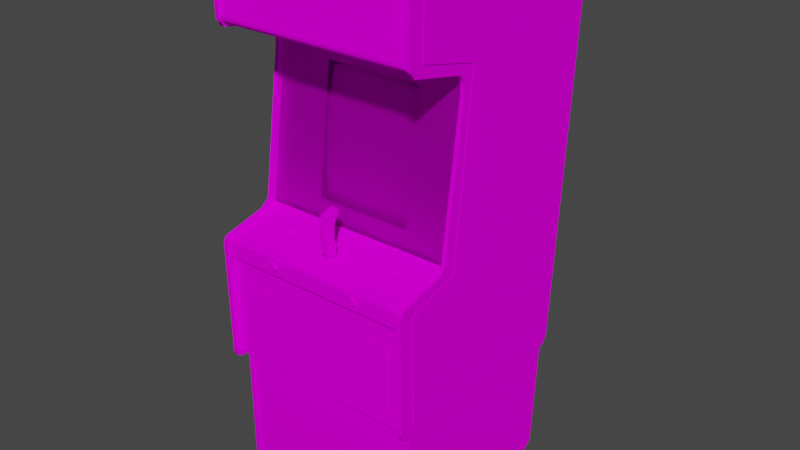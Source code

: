 # Source: zaxxon.blend  (saved by Blender 2.93.20; exported with 4.5.12 LTS)
import bpy
from mathutils import Matrix  # noqa: F401  (used for matrix-valued properties, if any)

bpy.ops.wm.read_factory_settings(use_empty=True)
scene = bpy.context.scene
scene.name = 'Scene'

# ---- images (referenced by path relative to the original .blend; pixels are not part of the script)
import os
ASSET_DIR = os.environ.get("B2B_ASSET_DIR", "")  # directory of the original .blend (textures are referenced by path, not embedded)
HERE = os.path.dirname(os.path.abspath(__file__))  # packed textures are extracted next to this script under _unpacked/

def load_image(name, relpath, width, height, colorspace="sRGB"):
    """Load a texture the original file referenced (path relative to the .blend, or extracted next to this script)."""
    p = next((c for c in (os.path.join(HERE, relpath), os.path.join(ASSET_DIR, relpath)) if relpath and os.path.exists(c)), "")
    if p:
        img = bpy.data.images.load(p, check_existing=True)
        img.name = name
    else:  # same state as the original file: an image datablock whose file is absent (Cycles renders it pink)
        img = bpy.data.images.new(name, width, height)
        img.source = "FILE"
        img.filepath = "//" + (relpath or name)
    img.colorspace_settings.name = colorspace
    return img
img_zaxxonmarqueemap_tiff = load_image('zaxxonmarqueemap.TIFF', 'zaxxonmarqueemap.TIFF', 1024, 1024, 'sRGB')
img_zaxxonmonitormap_tiff = load_image('zaxxonmonitormap.TIFF', 'zaxxonmonitormap.TIFF', 1024, 1024, 'sRGB')
img_zaxxonbezelglassmap_tiff = load_image('zaxxonbezelglassmap.TIFF', 'zaxxonbezelglassmap.TIFF', 1024, 1024, 'sRGB')
img_zaxxonallmap_tiff = load_image('zaxxonallmap.TIFF', 'zaxxonallmap.TIFF', 1024, 1024, 'sRGB')

# ---- materials (node trees are filled in below, after node groups)
mat_zaxxonmarquee = bpy.data.materials.new('zaxxonmarquee')
mat_zaxxonmarquee.use_transparent_shadow = False
mat_zaxxonmarquee.roughness = 0.8807
mat_zaxxonmarquee.specular_intensity = 0.0
mat_zaxxonmonitor = bpy.data.materials.new('zaxxonmonitor')
mat_zaxxonmonitor.use_transparent_shadow = False
mat_zaxxonmonitor.roughness = 0.8807
mat_zaxxonmonitor.specular_intensity = 0.0
mat_zaxxonbezelglass = bpy.data.materials.new('zaxxonbezelglass')
mat_zaxxonbezelglass.use_transparent_shadow = False
mat_zaxxonbezelglass.roughness = 0.8807
mat_zaxxonbezelglass.specular_intensity = 0.0
mat_zaxxonall = bpy.data.materials.new('zaxxonall')
mat_zaxxonall.use_transparent_shadow = False
mat_zaxxonall.roughness = 0.8807
mat_zaxxonall.specular_intensity = 0.0

# ---- node groups
ng_auto_smooth = bpy.data.node_groups.new('Auto Smooth', 'GeometryNodeTree')
_s = ng_auto_smooth.interface.new_socket(name='Geometry', in_out='OUTPUT', socket_type='NodeSocketGeometry')
_s = ng_auto_smooth.interface.new_socket(name='Geometry', in_out='INPUT', socket_type='NodeSocketGeometry')
_s = ng_auto_smooth.interface.new_socket(name='Angle', in_out='INPUT', socket_type='NodeSocketFloat')
_s.subtype = 'ANGLE'
_s.min_value = 0.0
_s.max_value = 3.142
ng_auto_smooth.is_modifier = True
_N = ng_auto_smooth.nodes; _L = ng_auto_smooth.links
n0 = _N.new('NodeGroupOutput'); n0.name = 'Group Output'; n0.location = (480, -100)
n1 = _N.new('NodeGroupInput'); n1.name = 'Group Input'; n1.location = (-420, -300)
n2 = _N.new('NodeGroupInput'); n2.name = 'Group Input.001'; n2.location = (-60, -100)
n3 = _N.new('GeometryNodeSetShadeSmooth'); n3.name = 'Set Shade Smooth'; n3.location = (120, -100)
n3.domain = 'EDGE'
n4 = _N.new('GeometryNodeSetShadeSmooth'); n4.name = 'Set Shade Smooth.001'; n4.location = (300, -100)
n5 = _N.new('GeometryNodeInputMeshEdgeAngle'); n5.name = 'Edge Angle'; n5.location = (-420, -220)
n6 = _N.new('GeometryNodeInputEdgeSmooth'); n6.name = 'Is Edge Smooth'; n6.location = (-60, -160)
n7 = _N.new('GeometryNodeInputShadeSmooth'); n7.name = 'Is Face Smooth'; n7.location = (-240, -340)
n8 = _N.new('FunctionNodeBooleanMath'); n8.name = 'Boolean Math'; n8.location = (-60, -220)
n9 = _N.new('FunctionNodeCompare'); n9.name = 'Compare'; n9.location = (-240, -180)
n9.operation = 'LESS_EQUAL'
_L.new(n5.outputs[0], n9.inputs[0])
_L.new(n4.outputs[0], n0.inputs[0])
_L.new(n1.outputs[1], n9.inputs[1])
_L.new(n9.outputs[0], n8.inputs[0])
_L.new(n7.outputs[0], n8.inputs[1])
_L.new(n2.outputs[0], n3.inputs[0])
_L.new(n6.outputs[0], n3.inputs[1])
_L.new(n3.outputs[0], n4.inputs[0])
_L.new(n8.outputs[0], n3.inputs[2])
n0.is_active_output = True

# ---- material node trees
mat_zaxxonmarquee.use_nodes = True; mat_zaxxonmarquee.node_tree.nodes.clear()
_N = mat_zaxxonmarquee.node_tree.nodes; _L = mat_zaxxonmarquee.node_tree.links
n0 = _N.new('ShaderNodeBsdfPrincipled'); n0.name = 'Principled BSDF'; n0.location = (10, 300)
n0.distribution = 'GGX'
n0.subsurface_method = 'BURLEY'
n0.inputs[2].default_value = 0.8807
n0.inputs[3].default_value = 1.45
n0.inputs[13].default_value = 0.0
n0.inputs[27].default_value = (0.0, 0.0, 0.0, 1.0)
n0.inputs[28].default_value = 1.0
n1 = _N.new('ShaderNodeOutputMaterial'); n1.name = 'Material Output'; n1.location = (300, 300)
n2 = _N.new('ShaderNodeTexImage'); n2.name = 'Image Texture'; n2.location = (-300, 600)
n2.image = img_zaxxonmarqueemap_tiff
_L.new(n0.outputs[0], n1.inputs[0])
_L.new(n2.outputs[0], n0.inputs[0])
n1.is_active_output = True
mat_zaxxonmonitor.use_nodes = True; mat_zaxxonmonitor.node_tree.nodes.clear()
_N = mat_zaxxonmonitor.node_tree.nodes; _L = mat_zaxxonmonitor.node_tree.links
n0 = _N.new('ShaderNodeBsdfPrincipled'); n0.name = 'Principled BSDF'; n0.location = (10, 300)
n0.distribution = 'GGX'
n0.subsurface_method = 'BURLEY'
n0.inputs[2].default_value = 0.8807
n0.inputs[3].default_value = 1.45
n0.inputs[13].default_value = 0.0
n0.inputs[27].default_value = (0.0, 0.0, 0.0, 1.0)
n0.inputs[28].default_value = 1.0
n1 = _N.new('ShaderNodeOutputMaterial'); n1.name = 'Material Output'; n1.location = (300, 300)
n2 = _N.new('ShaderNodeTexImage'); n2.name = 'Image Texture'; n2.location = (-300, 600)
n2.image = img_zaxxonmonitormap_tiff
_L.new(n0.outputs[0], n1.inputs[0])
_L.new(n2.outputs[0], n0.inputs[0])
n1.is_active_output = True
mat_zaxxonbezelglass.use_nodes = True; mat_zaxxonbezelglass.node_tree.nodes.clear()
_N = mat_zaxxonbezelglass.node_tree.nodes; _L = mat_zaxxonbezelglass.node_tree.links
n0 = _N.new('ShaderNodeBsdfPrincipled'); n0.name = 'Principled BSDF'; n0.location = (10, 300)
n0.distribution = 'GGX'
n0.subsurface_method = 'BURLEY'
n0.inputs[2].default_value = 0.8807
n0.inputs[3].default_value = 1.45
n0.inputs[4].default_value = 0.2
n0.inputs[13].default_value = 0.0
n0.inputs[27].default_value = (0.0, 0.0, 0.0, 1.0)
n0.inputs[28].default_value = 1.0
n1 = _N.new('ShaderNodeOutputMaterial'); n1.name = 'Material Output'; n1.location = (300, 300)
n2 = _N.new('ShaderNodeTexImage'); n2.name = 'Image Texture'; n2.location = (-300, 600)
n2.image = img_zaxxonbezelglassmap_tiff
_L.new(n0.outputs[0], n1.inputs[0])
_L.new(n2.outputs[0], n0.inputs[0])
n1.is_active_output = True
mat_zaxxonall.use_nodes = True; mat_zaxxonall.node_tree.nodes.clear()
_N = mat_zaxxonall.node_tree.nodes; _L = mat_zaxxonall.node_tree.links
n0 = _N.new('ShaderNodeBsdfPrincipled'); n0.name = 'Principled BSDF'; n0.location = (10, 300)
n0.distribution = 'GGX'
n0.subsurface_method = 'BURLEY'
n0.inputs[2].default_value = 0.8807
n0.inputs[3].default_value = 1.45
n0.inputs[13].default_value = 0.0
n0.inputs[27].default_value = (0.0, 0.0, 0.0, 1.0)
n0.inputs[28].default_value = 1.0
n1 = _N.new('ShaderNodeOutputMaterial'); n1.name = 'Material Output'; n1.location = (300, 300)
n2 = _N.new('ShaderNodeTexImage'); n2.name = 'Image Texture'; n2.location = (-300, 600)
n2.image = img_zaxxonallmap_tiff
_L.new(n0.outputs[0], n1.inputs[0])
_L.new(n2.outputs[0], n0.inputs[0])
n1.is_active_output = True

# ---- world
world_world = bpy.data.worlds.new('World'); scene.world = world_world
world_world.use_nodes = True; world_world.node_tree.nodes.clear()
_N = world_world.node_tree.nodes; _L = world_world.node_tree.links
n0 = _N.new('ShaderNodeOutputWorld'); n0.name = 'World Output'; n0.location = (300, 300)
n1 = _N.new('ShaderNodeBackground'); n1.name = 'Background'; n1.location = (10, 300)
n1.inputs[0].default_value = (0.05088, 0.05088, 0.05088, 1.0)
_L.new(n1.outputs[0], n0.inputs[0])
n0.is_active_output = True
world_world.color = (0.05088, 0.05088, 0.05088)
world_world.use_sun_shadow = False
world_world.sun_shadow_jitter_overblur = 0.0

# ---- meshes
me_zaxxon = bpy.data.meshes.new('zaxxon')
me_zaxxon.from_pydata([(0.3272, 0.6373, 0.09907), (0.09441, 0.7016, 0.09453), (0.09441, 0.6373, 0.09907), (0.3272, 0.7016, 0.09453), (-0.09333, 0.2213, -0.06899), (0.009623, 0.2228, -0.06559), (0.009623, 0.3519, -0.08678), (-0.0922, 0.08917, -0.05877), (0.009623, 0.08879, -0.05688), (0.1114, 0.3496, -0.08868), (-0.0922, 0.3496, -0.08868), (0.1114, 0.08917, -0.05877), (0.1126, 0.2213, -0.06899), (0.1758, 0.2198, -0.07316), (-0.1535, 0.3454, -0.09095), (-0.1535, 0.09144, -0.0618), (0.1648, 0.4155, -0.1019), (-0.1562, 0.2198, -0.07316), (-0.1562, 0.2194, -0.07391), (-0.1535, 0.345, -0.09133), (0.1731, 0.3454, -0.09095), (0.1758, 0.2194, -0.07391), (0.1731, 0.09144, -0.06218), (0.1092, 0.008922, -0.05461), (0.009623, 0.005894, -0.05347), (0.009623, 0.005515, -0.05385), (-0.08955, 0.008544, -0.05499), (-0.08955, 0.4264, -0.1023), (0.009623, 0.4298, -0.1019), (0.009623, 0.4298, -0.1023), (0.1092, 0.4261, -0.1027), (0.1731, 0.345, -0.09133), (0.1731, 0.09144, -0.0618), (-0.08955, 0.4261, -0.1027), (0.1092, 0.008544, -0.05499), (0.1092, 0.4264, -0.1023), (0.1648, 0.4155, -0.1023), (-0.08955, 0.008922, -0.05461), (-0.1535, 0.09144, -0.06218), (-0.1456, 0.4155, -0.1019), (-0.1456, 0.4155, -0.1023), (-0.1456, 0.01876, -0.05688), (0.1648, 0.01876, -0.05688), (0.3261, -0.05353, -0.01865), (0.3261, 0.5108, -0.09398), (-0.3341, 0.5108, -0.09398), (-0.3341, -0.05353, -0.01865), (-0.3326, 0.761, 0.1309), (-0.3477, -0.5505, -0.1701), (-0.3477, -0.5237, 0.1638), (-0.3337, -0.5505, -0.1701), (-0.3337, 0.7103, -0.6337), (0.3416, -0.5237, 0.1638), (0.3416, -0.5505, -0.1701), (0.328, -0.5505, -0.1701), (0.328, 0.7103, -0.6337), (-0.3507, -0.2451, -0.3669), (-0.3507, 0.7171, -0.2193), (-0.3507, 0.7043, -0.4297), (-0.3477, 0.4461, -0.06786), (-0.3337, 0.4461, -0.06786), (0.328, 0.7724, -0.4343), (-0.3492, 0.5248, -0.1046), (-0.3492, -0.524, -0.08754), (-0.3492, -0.07473, -0.0372), (0.3442, -0.524, -0.08754), (0.3442, 0.5248, -0.1046), (0.3442, -0.07473, -0.0372), (0.328, 0.7629, -0.4256), (-0.3326, 0.7629, -0.4256), (-0.3326, 0.7921, 0.1172), (0.3442, 0.7463, -0.4047), (-0.3492, 0.7463, -0.4047), (0.328, -0.4941, 0.1827), (0.3416, -0.4941, 0.1827), (0.328, 0.761, 0.1309), (0.3416, 0.7993, 0.121), (0.3416, 0.5055, -0.04628), (-0.3337, 0.5055, -0.04628), (-0.3477, 0.7993, 0.121), (-0.3204, -0.4881, 0.1328), (-0.3204, -0.934, 0.1297), (-0.3345, -0.934, 0.1297), (0.3287, -0.4881, 0.1328), (-0.3204, -0.5032, -0.5437), (-0.3345, -0.5032, -0.5437), (0.3287, -0.5032, -0.5437), (0.3151, -0.5085, -0.5319), (-0.3201, -0.5085, -0.5319), (0.3121, -0.4964, 0.1233), (-0.3182, -0.4964, 0.1233), (-0.3492, -0.4972, 0.1328), (0.3442, -0.4972, 0.1328), (-0.3492, 0.5737, 0.1047), (0.3442, 0.5737, 0.1047), (-0.3329, -0.1599, 0.1634), (-0.3329, -0.504, 0.1634), (0.3276, -0.504, 0.1634), (0.3276, -0.1599, 0.1634), (0.328, 0.7724, 0.1558), (-0.3337, 0.7724, 0.1558), (-0.3477, 0.5703, 0.1532), (-0.3477, 0.7724, 0.1558), (0.3272, 0.5555, 0.1373), (-0.3333, 0.5555, 0.1373), (0.3272, 0.5055, -0.1027), (-0.3333, 0.5055, -0.1027), (-0.3507, -0.2322, -0.1561), (-0.3329, -0.1077, 0.1744), (-0.3341, 0.5112, -0.09928), (-0.1547, 0.4302, -0.08906), (0.1739, 0.4302, -0.08906), (-0.1547, 0.01233, -0.03606), (-0.3087, -0.06489, 0.002925), (0.306, -0.06489, 0.002925), (-0.3477, -0.1114, 0.1884), (-0.3477, -0.0577, 0.02942), (-0.3341, -0.05353, -0.02774), (0.3261, -0.05353, -0.02774), (-0.3492, 0.7584, 0.1029), (0.3442, 0.7584, 0.1029), (-0.3492, -0.1277, 0.1441), (0.3442, -0.1277, 0.1441), (0.3261, 0.5112, -0.09928), (0.1739, 0.01233, -0.03606), (-0.0112, -0.01909, 0.1233), (-0.0112, 0.02482, 0.1229), (0.01303, -0.02212, 0.08809), (-0.0112, -0.02212, 0.08809), (-0.0112, 0.02671, 0.08582), (0.01303, 0.02671, 0.08582), (0.1463, -0.1285, 0.182), (0.1667, -0.1402, 0.182), (0.1595, -0.1205, 0.182), (0.3121, -0.9272, 0.1214), (-0.3182, -0.9272, 0.1214), (0.3121, -0.996, 0.04797), (-0.3182, -0.996, 0.04797), (-0.1611, -0.1285, 0.182), (0.2053, -0.07284, 0.06538), (0.2742, -0.2417, 0.1653), (0.1849, -0.476, 0.1653), (0.2742, -0.476, 0.1653), (-0.2705, -0.476, 0.1653), (-0.1812, -0.2417, 0.1653), (-0.2705, -0.2417, 0.1653), (0.1849, -0.2417, 0.1653), (-0.1812, -0.476, 0.1653), (0.3287, -1.005, 0.04986), (0.3147, -1.005, 0.04986), (-0.3204, -1.005, 0.04986), (0.3287, -0.9987, -0.4422), (0.3147, -0.9987, -0.4422), (-0.3204, -0.9987, -0.4422), (0.01303, -0.01909, 0.1233), (0.01303, -0.07549, 0.08128), (0.01303, -0.05278, 0.08204), (-0.2039, -0.07246, 0.06387), (-0.1887, -0.0717, 0.06122), (-0.2092, -0.06905, 0.04986), (-0.3201, -0.9923, -0.4324), (-0.3201, -0.9245, -0.5066), (0.3151, -0.9245, -0.5066), (-0.3492, -0.5199, -0.513), (-0.3492, 0.702, -0.6027), (0.3442, -0.5199, -0.513), (0.3442, 0.702, -0.6027), (-0.3329, -0.1599, 0.1744), (0.3276, -0.1599, 0.1744), (0.3276, -0.1077, 0.1744), (-0.138, -0.1323, 0.182), (-0.1478, -0.1205, 0.182), (0.328, 0.7319, -0.6175), (-0.3337, -0.5131, 0.1801), (-0.3337, -0.5237, 0.1638), (0.3416, -0.5131, 0.1801), (0.328, -0.5237, 0.1638), (0.306, -0.1069, 0.1755), (-0.3087, -0.1069, 0.1755), (0.306, -0.1599, 0.1755), (0.3151, -0.9923, -0.4324), (-0.3477, -0.5237, -0.5527), (0.01303, 0.02482, 0.1229), (-0.0112, -0.05278, 0.08204), (-0.0112, -0.07549, 0.08128), (-0.0112, -0.05997, 0.1074), (-0.3326, -0.5354, -0.5384), (0.01303, -0.05997, 0.1074), (0.1482, -0.1247, 0.1786), (0.1436, -0.1209, 0.1755), (0.1463, -0.1285, 0.1789), (-0.1611, -0.1364, 0.1789), (-0.3477, 0.5055, -0.04628), (0.328, 0.5055, -0.04628), (0.3416, 0.4461, -0.06786), (-0.2065, -0.07246, 0.03737), (-0.2039, -0.07057, 0.04305), (-0.2008, -0.07208, 0.0351), (-0.2092, -0.07397, 0.05705), (-0.2145, -0.07738, 0.05819), (-0.2069, -0.07473, 0.06046), (0.2053, -0.06716, 0.04229), (0.2201, -0.07738, 0.05819), (0.2144, -0.07397, 0.05705), (0.2171, -0.07889, 0.06349), (-0.3087, -0.1599, 0.1755), (0.3272, 0.5676, 0.1471), (-0.3333, 0.5828, 0.1452), (-0.3333, 0.5676, 0.1471), (0.01909, -0.7757, 0.1343), (-0.009303, -0.8045, 0.1343), (0.01909, -0.8045, 0.1343), (0.01909, -0.1796, 0.1646), (-0.009303, -0.2083, 0.1646), (0.01909, -0.2083, 0.1646), (-0.009303, -0.1796, 0.1646), (-0.009303, -0.7757, 0.1343), (-0.3477, 0.7319, -0.6175), (0.3416, 0.7319, -0.6175), (0.328, 0.7796, 0.1343), (-0.3326, 0.7796, 0.1343), (0.328, 0.7561, 0.1331), (-0.3477, -0.03347, -0.0004819), (0.3416, -0.0577, 0.02942), (0.328, -0.0577, 0.02942), (0.328, -0.09252, 0.1774), (-0.1679, -0.1323, 0.1755), (-0.1618, -0.1323, 0.1789), (-0.1668, -0.1262, 0.1755), (-0.1531, -0.1149, 0.1755), (-0.152, -0.1205, 0.1786), (-0.1467, -0.1149, 0.1755), (-0.3326, 0.7561, 0.1331), (0.1516, -0.1429, 0.1789), (0.1485, -0.1478, 0.1755), (0.1554, -0.1444, 0.1789), (0.1406, -0.1387, 0.1755), (0.1463, -0.1364, 0.1789), (0.1395, -0.1323, 0.1755), (-0.0112, 0.07024, 0.06917), (-0.0112, 0.04791, 0.07371), (-0.0112, 0.05927, 0.1169), (0.01303, 0.07024, 0.06917), (-0.00741, -0.08798, 0.09036), (-0.00741, -0.07132, 0.09339), (-0.002868, -0.08684, 0.08279), (0.01038, -0.08798, 0.09036), (0.01038, -0.07132, 0.09339), (0.005838, -0.08949, 0.09793), (-0.002868, -0.07246, 0.101), (0.005838, -0.07246, 0.101), (-0.3337, 0.5703, 0.1532), (-0.3477, 0.7724, -0.4343), (-0.1887, -0.07965, 0.06727), (-0.1917, -0.07549, 0.06311), (-0.1948, -0.08041, 0.06954), (-0.1857, -0.07322, 0.05289), (-0.1796, -0.07624, 0.05251), (-0.1865, -0.07208, 0.0491), (0.328, 0.7213, -0.6042), (0.2012, -0.07019, 0.04153), (0.2, -0.07208, 0.0351), (0.1974, -0.07057, 0.04305), (0.1853, -0.07624, 0.05251), (0.1913, -0.07322, 0.05289), (0.1864, -0.07473, 0.04645), (-0.3477, -0.4941, 0.1827), (-0.3337, -0.4941, 0.1827), (0.2065, -0.07208, 0.0351), (0.2053, -0.07019, 0.04153), (0.2121, -0.07246, 0.03737), (0.2125, -0.07132, 0.0457), (0.2171, -0.0736, 0.04116), (0.2091, -0.07057, 0.04305), (-0.3337, -0.5505, -0.5338), (0.3416, 0.5434, 0.1369), (-0.3477, 0.5434, 0.1369), (0.1974, -0.07549, 0.06311), (0.1943, -0.07965, 0.06727), (0.2012, -0.07587, 0.06462), (0.2125, -0.07473, 0.06046), (0.1667, -0.1402, 0.1789), (0.1713, -0.144, 0.1755), (0.169, -0.1364, 0.1789), (0.1607, -0.1501, 0.1755), (0.1595, -0.1444, 0.1789), (0.1546, -0.1501, 0.1755), (-0.3337, 0.7724, -0.4343), (0.3416, 0.7724, -0.4343), (-0.1955, -0.07019, 0.04153), (-0.1948, -0.07208, 0.0351), (-0.1997, -0.07019, 0.04153), (-0.1842, -0.0736, 0.04116), (-0.1887, -0.07132, 0.0457), (-0.1808, -0.07473, 0.04645), (0.1485, -0.1167, 0.1755), (0.1607, -0.1149, 0.1755), (0.1595, -0.1205, 0.1786), (0.1663, -0.1167, 0.1755), (-0.1331, -0.1262, 0.1755), (-0.1388, -0.1285, 0.1789), (-0.1319, -0.1323, 0.1755), (-0.1441, -0.1429, 0.1789), (-0.141, -0.1478, 0.1755), (-0.1406, -0.1402, 0.1789), (0.1667, -0.1247, 0.1786), (0.1713, -0.1209, 0.1755), (0.1637, -0.122, 0.1786), (0.1754, -0.1323, 0.1755), (0.1694, -0.1323, 0.1789), (0.1743, -0.1387, 0.1755), (-0.1955, -0.07587, 0.06462), (-0.2065, -0.07965, 0.06727), (-0.2039, -0.07549, 0.06311), (-0.2114, -0.07889, 0.06349), (-0.3326, 0.6899, -0.597), (0.328, -0.5354, -0.5384), (-0.1478, -0.1205, 0.1786), (-0.1406, -0.1247, 0.1786), (0.3416, -0.09252, 0.1774), (-0.3337, -0.1114, 0.1884), (-0.1467, -0.1501, 0.1755), (-0.1562, -0.1429, 0.1789), (-0.1588, -0.1478, 0.1755), (-0.152, -0.1444, 0.1789), (0.1894, -0.07889, 0.06349), (0.1921, -0.07397, 0.05705), (-0.3345, -0.9987, -0.4422), (-0.3204, -0.9309, -0.516), (-0.3345, -0.9309, -0.516), (0.3287, -0.9309, -0.516), (0.3147, -0.9309, -0.516), (0.3147, -0.5032, -0.5437), (0.01303, 0.04791, 0.06614), (0.1455, -0.1323, 0.1789), (0.1516, -0.1429, 0.182), (-0.2145, -0.07473, 0.04645), (-0.2092, -0.07208, 0.0491), (-0.2114, -0.0736, 0.04116), (-0.1592, -0.1247, 0.1786), (-0.1637, -0.1209, 0.1755), (-0.1611, -0.1285, 0.1789), (0.2065, -0.08041, 0.06954), (0.2053, -0.07587, 0.06462), (0.2, -0.08041, 0.06954), (-0.1808, -0.07738, 0.05819), (-0.1865, -0.07397, 0.05705), (-0.1842, -0.07889, 0.06349), (0.1943, -0.07246, 0.03737), (0.2201, -0.07473, 0.04645), (0.2144, -0.07208, 0.0491), (0.2212, -0.07624, 0.05251), (0.328, 0.7043, -0.6201), (-0.3326, 0.7043, -0.6201), (-0.3337, -0.0577, 0.02942), (0.3416, -0.03347, -0.0004819), (-0.002868, -0.06981, 0.08582), (0.005838, -0.06981, 0.08582), (0.005838, -0.08684, 0.08279), (-0.2095, -0.07322, 0.05289), (-0.2039, -0.06754, 0.0438), (-0.0112, -0.077, 0.1036), (0.01303, -0.077, 0.1036), (0.328, 0.4866, -0.06521), (0.01303, -0.04483, 0.07749), (0.01303, -0.05164, 0.1146), (0.328, 0.6899, -0.597), (-0.3329, -0.04596, -0.01789), (-0.3329, -0.06565, 0.002168), (0.3276, -0.06565, 0.002168), (-0.3477, -0.5505, -0.5338), (-0.3337, -0.5237, -0.5527), (0.3416, 0.5703, 0.1532), (0.328, 0.5703, 0.1532), (0.328, 0.5434, 0.1369), (0.3147, -0.934, 0.1297), (0.3287, -0.934, 0.1297), (-0.3337, 0.5434, 0.1369), (-0.3345, -0.4881, 0.1328), (0.3416, -0.5237, -0.5527), (0.3416, -0.5505, -0.5338), (0.328, -0.5237, -0.5527), (0.3147, -0.4881, 0.1328), (-0.3345, -1.005, 0.04986), (-0.3477, 0.4866, -0.06521), (0.328, 0.7921, 0.1172), (0.3416, 0.7724, 0.1558), (-0.3477, 0.7103, -0.6337), (-0.3337, 0.7319, -0.6175), (0.3416, 0.7103, -0.6337), (-0.0112, -0.04521, 0.08241), (0.328, 0.7993, 0.121), (0.1595, -0.1444, 0.182), (-0.3337, 0.7913, 0.1452), (-0.3337, 0.7993, 0.121), (-0.3326, 0.7213, -0.6042), (0.328, -0.03347, -0.0004819), (-0.3337, -0.03347, -0.0004819), (0.3416, -0.1114, 0.1884), (0.328, -0.1114, 0.1884), (-0.3477, -0.09252, 0.1774), (-0.1637, -0.144, 0.1755), (-0.1865, -0.06905, 0.04986), (-0.1917, -0.07246, 0.06387), (0.3276, -0.04596, -0.01789), (0.328, -0.5505, -0.5338), (0.1554, -0.1205, 0.1786), (0.1516, -0.122, 0.182), (0.1516, -0.122, 0.1786), (-0.002868, -0.08949, 0.09793), (-0.1406, -0.1402, 0.182), (-0.1388, -0.1364, 0.182), (-0.1388, -0.1364, 0.1789), (0.2144, -0.07095, 0.05781), (-0.1588, -0.1167, 0.1755), (-0.141, -0.1167, 0.1755), (-0.1441, -0.122, 0.1786), (-0.1361, -0.1209, 0.1755), (-0.2156, -0.07624, 0.05251), (0.1663, -0.1478, 0.1755), (-0.1331, -0.1387, 0.1755), (-0.1361, -0.144, 0.1755), (-0.1887, -0.07246, 0.03737), (0.1743, -0.1262, 0.1755), (0.1436, -0.144, 0.1755), (0.1913, -0.06981, 0.05365), (0.1921, -0.07095, 0.05781), (0.1974, -0.06754, 0.0438), (-0.152, -0.1444, 0.182), (-0.1478, -0.1444, 0.182), (-0.1478, -0.1444, 0.1789), (0.3416, 0.4866, -0.06521), (0.328, 0.4461, -0.06786), (-0.0112, 0.04942, 0.1146), (0.3272, 0.5828, 0.1452), (0.01303, -0.05959, 0.1172), (0.328, 0.7913, 0.1452), (-0.3337, -0.09252, 0.1774), (0.2091, -0.06754, 0.0438), (0.2091, -0.07549, 0.06311), (0.2125, -0.0717, 0.06122), (0.2012, -0.07284, 0.06538), (-0.1955, -0.06716, 0.04229), (-0.1997, -0.06716, 0.04229), (-0.1887, -0.0683, 0.04645), (0.1694, -0.1323, 0.182), (0.1554, -0.1444, 0.182), (-0.3477, 0.7913, 0.1452), (0.3416, 0.7913, 0.1452), (0.1463, -0.1364, 0.182), (0.1974, -0.07246, 0.06387), (0.01303, 0.05018, 0.1184), (-0.3337, 0.4866, -0.06521), (0.1455, -0.1323, 0.182), (0.01303, 0.04791, 0.07371), (0.1637, -0.1429, 0.1789), (-0.2069, -0.07132, 0.0457), (0.2152, -0.07322, 0.05289), (-0.138, -0.1323, 0.1789), (-0.1887, -0.07473, 0.06046), (0.194, -0.07132, 0.0457), (0.1894, -0.0736, 0.04116), (0.1921, -0.07208, 0.0491), (0.1921, -0.06905, 0.04986), (-0.1917, -0.07057, 0.04305), (-0.1917, -0.06754, 0.0438), (0.169, -0.1285, 0.1789), (0.169, -0.1285, 0.182), (-0.1997, -0.07587, 0.06462), (-0.1997, -0.07284, 0.06538), (-0.2092, -0.07095, 0.05781), (0.2152, -0.06981, 0.05365), (-0.1562, -0.122, 0.182), (-0.1857, -0.06981, 0.05365), (-0.1562, -0.1429, 0.182), (0.2125, -0.0683, 0.04645), (-0.1955, -0.07284, 0.06538), (-0.1388, -0.1285, 0.182), (-0.1406, -0.1247, 0.182), (-0.0112, 0.04791, 0.06614), (-0.0112, -0.05164, 0.118), (0.01303, -0.05126, 0.07674), (-0.0112, -0.05126, 0.07674), (-0.0112, -0.04483, 0.07749), (0.1406, -0.1262, 0.1755), (0.194, -0.07473, 0.06046), (0.1864, -0.07738, 0.05819), (0.2121, -0.07965, 0.06727), (-0.1531, -0.1501, 0.1755), (-0.2008, -0.08041, 0.06954), (-0.1592, -0.1402, 0.1789), (-0.1668, -0.1387, 0.1755), (0.1546, -0.1149, 0.1755), (0.328, -0.5131, 0.1801), (0.01303, 0.05927, 0.1169), (-0.1562, -0.122, 0.1786), (0.1482, -0.1402, 0.1789), (-0.0112, -0.05959, 0.1172), (-0.1611, -0.1364, 0.182), (-0.1618, -0.1323, 0.182), (-0.1441, -0.1429, 0.182), (0.1482, -0.1402, 0.182), (-0.2069, -0.0683, 0.04645), (0.1637, -0.1429, 0.182), (0.1482, -0.1247, 0.182), (0.1667, -0.1247, 0.182), (-0.3477, -0.5131, 0.1801), (0.194, -0.0683, 0.04645), (-0.1865, -0.07095, 0.05781), (-0.1592, -0.1247, 0.182), (0.2144, -0.06905, 0.04986), (0.2091, -0.07246, 0.06387), (0.1554, -0.1205, 0.182), (0.194, -0.0717, 0.06122), (-0.2095, -0.06981, 0.05365), (0.2012, -0.06716, 0.04229), (-0.1592, -0.1402, 0.182), (-0.2069, -0.0717, 0.06122), (-0.1441, -0.122, 0.182), (-0.152, -0.1205, 0.182), (0.169, -0.1364, 0.182), (0.1637, -0.122, 0.182), (0.3272, 0.5778, 0.1452), (-0.3333, 0.7614, 0.132), (-0.3333, 0.5778, 0.1452), (0.3272, 0.7614, 0.132)], [], [(452, 384, 59, 60), (328, 84, 80, 81), (427, 262, 460, 507), (6, 10, 4, 5), (5, 4, 7, 8), (10, 14, 17, 4), (4, 17, 15, 7), (10, 6, 28, 27), (467, 466, 305, 505), (20, 9, 12, 13), (37, 24, 8, 7), (9, 20, 16, 35), (459, 347, 345, 346), (514, 359, 198, 470), (129, 128, 125, 126), (494, 241, 433, 451), (32, 11, 23, 42), (109, 117, 112, 110), (20, 13, 21, 31), (18, 38, 15, 17), (24, 37, 26, 25), (12, 5, 8, 11), (27, 28, 29), (30, 29, 28), (118, 123, 111, 124), (31, 36, 16, 20), (42, 22, 32), (39, 27, 33), (29, 33, 27), (42, 23, 34), (28, 35, 30), (36, 30, 35), (41, 26, 37), (41, 15, 38), (33, 40, 39), (35, 16, 36), (180, 160, 161, 162), (209, 216, 210, 211), (183, 156, 155, 184), (48, 49, 387), (50, 371, 51), (52, 53, 389), (381, 54, 55), (25, 34, 23, 24), (59, 252, 222), (287, 60, 397), (432, 61, 396), (288, 194, 355), (62, 63, 64), (65, 66, 67), (371, 181, 387, 51), (65, 71, 66), (72, 63, 62), (252, 266, 222), (267, 287, 397), (61, 73, 396), (74, 288, 355), (391, 61, 193), (288, 76, 77), (287, 394, 78), (79, 252, 192), (332, 331, 375, 382), (11, 8, 24, 23), (85, 329, 82, 378), (330, 86, 83, 376), (274, 370, 181, 371), (448, 76, 391, 436), (122, 92, 65, 67), (464, 422, 290, 289), (93, 72, 62), (71, 94, 66), (245, 356, 357, 358), (373, 99, 193), (386, 372, 77), (100, 251, 78), (101, 102, 192), (520, 283, 309, 445), (472, 495, 339, 509), (109, 110, 111), (14, 39, 40, 19), (90, 135, 134, 89), (399, 224, 73), (223, 398, 74), (115, 116, 266), (354, 320, 267), (117, 118, 112), (119, 72, 93), (71, 120, 94), (123, 109, 111), (17, 14, 19, 18), (112, 118, 124), (188, 504, 407, 408), (398, 399, 73, 74), (182, 154, 127, 130), (480, 365, 154, 125), (490, 401, 323, 322), (512, 406, 408, 407), (286, 235, 233, 234), (139, 440, 450), (129, 130, 127, 128), (302, 500, 429, 430), (330, 376, 148), (375, 331, 149), (82, 329, 383), (328, 81, 150), (330, 148, 151), (149, 331, 152), (328, 150, 153), (383, 329, 327), (410, 304, 412, 411), (377, 276, 192, 78), (132, 445, 133), (350, 349, 272, 271), (275, 374, 193, 77), (310, 283, 281, 282), (63, 72, 164, 163), (45, 46, 43, 44), (86, 332, 382, 83), (410, 170, 171), (267, 388, 287), (217, 266, 252), (172, 73, 61), (74, 218, 288), (49, 506, 387), (173, 174, 51), (175, 52, 389), (176, 493, 55), (466, 423, 306, 305), (98, 95, 96, 97), (181, 48, 387), (53, 379, 389), (397, 222, 116, 354), (201, 269, 260, 515), (185, 183, 184, 361), (228, 341, 339, 340), (516, 490, 322, 474), (132, 281, 283, 520), (499, 227, 191, 498), (501, 496, 233, 335), (431, 77, 193, 363), (488, 324, 322, 323), (359, 418, 199, 198), (326, 486, 325, 485), (174, 50, 51), (54, 176, 55), (83, 382, 375, 376), (353, 395, 259, 352), (138, 341, 227, 499), (481, 482, 483, 364), (448, 436, 99, 386), (208, 104, 103, 206), (175, 74, 73, 493), (84, 85, 378, 80), (320, 115, 266, 267), (217, 252, 287, 388), (437, 400, 115, 320), (324, 488, 321, 430), (440, 201, 463, 450), (495, 414, 340, 339), (269, 268, 261, 260), (239, 240, 241), (435, 497, 185, 187), (247, 250, 248, 246), (409, 249, 244, 243), (507, 460, 462, 463), (70, 220, 219, 385), (212, 215, 213, 214), (266, 506, 173, 267), (521, 307, 297, 133), (91, 121, 64, 63), (457, 351, 349, 350), (458, 301, 299, 300), (294, 258, 256, 257), (79, 447, 393, 394), (116, 400, 437, 354), (288, 218, 172, 61), (102, 101, 251, 100), (348, 262, 260, 261), (262, 348, 461, 460), (53, 380, 379), (405, 54, 381), (50, 274, 371), (370, 48, 181), (374, 373, 193), (372, 275, 77), (276, 101, 192), (251, 377, 78), (273, 270, 268, 269), (346, 345, 257, 256), (422, 464, 293, 292), (468, 489, 255, 311), (314, 200, 198, 199), (318, 417, 415, 416), (230, 229, 414, 495), (190, 484, 238, 334), (496, 424, 234, 233), (41, 37, 7, 15), (280, 204, 202, 203), (417, 318, 300, 299), (380, 405, 381, 379), (484, 190, 188, 189), (237, 236, 424, 496), (419, 455, 285, 284), (458, 170, 411, 412), (240, 129, 241), (125, 128, 390, 480), (203, 202, 351, 457), (455, 503, 392, 285), (478, 318, 416, 518), (490, 516, 498, 191), (133, 297, 406, 512), (242, 494, 454), (158, 442, 159, 157), (408, 295, 189, 188), (487, 439, 343, 342), (406, 492, 295, 408), (365, 187, 364, 127), (366, 315, 186, 316), (266, 116, 222), (114, 113, 178, 177), (223, 74, 355), (86, 330, 331, 332), (496, 501, 449, 237), (497, 435, 365, 480), (360, 159, 442), (307, 298, 296, 297), (193, 61, 363), (192, 384, 452, 78), (287, 78, 452), (250, 249, 409, 248), (258, 294, 292, 293), (423, 466, 309, 308), (153, 327, 329, 328), (428, 324, 430, 429), (355, 396, 224, 223), (130, 129, 240, 454), (186, 353, 352, 316), (355, 194, 432, 396), (241, 494, 242, 239), (182, 126, 125, 154), (387, 217, 388, 51), (434, 207, 208, 206), (275, 372, 373, 374), (192, 252, 384), (288, 77, 431), (161, 88, 87, 162), (102, 447, 192), (453, 334, 237, 449), (448, 386, 77), (59, 222, 397, 60), (267, 51, 388), (519, 230, 495, 472), (55, 73, 172), (104, 106, 105, 103), (387, 266, 217), (74, 389, 218), (183, 185, 390), (259, 395, 69, 68), (436, 391, 193), (287, 252, 79, 394), (392, 132, 335), (333, 479, 239, 242), (394, 393, 78), (148, 376, 375, 149), (73, 224, 396), (354, 267, 397), (185, 480, 390), (379, 381, 55, 389), (223, 319, 398), (343, 139, 441, 279), (400, 116, 115), (69, 70, 385, 68), (451, 433, 126, 182), (154, 365, 127), (455, 419, 282, 281), (334, 238, 236, 237), (35, 28, 6, 9), (358, 357, 247, 246), (515, 260, 262, 427), (459, 158, 403, 254), (463, 462, 264, 425), (470, 157, 159), (187, 156, 364), (270, 273, 271, 272), (82, 383, 150, 81), (418, 359, 337, 336), (157, 313, 468, 469), (479, 333, 454, 240), (369, 368, 108, 169), (440, 280, 203, 413), (485, 513, 426, 326), (298, 307, 305, 306), (456, 338, 336, 337), (301, 458, 412, 420), (410, 171, 138, 474), (254, 253, 347, 459), (14, 10, 27, 39), (338, 456, 196, 195), (235, 286, 284, 285), (159, 337, 359, 514), (269, 201, 438, 273), (522, 525, 523, 524), (288, 61, 391, 76), (384, 252, 59), (393, 447, 102, 100), (288, 431, 194), (329, 85, 84, 328), (457, 471, 413, 203), (291, 443, 442, 289), (483, 482, 183, 390), (433, 129, 126), (99, 436, 193), (225, 224, 399), (354, 437, 320), (393, 100, 78), (244, 356, 245, 243), (511, 439, 280, 440), (220, 232, 221, 219), (504, 188, 190, 131), (139, 343, 439, 511), (281, 132, 503, 455), (158, 459, 346, 508), (143, 147, 144, 145), (135, 137, 136, 134), (140, 146, 141, 142), (444, 293, 464, 465), (75, 47, 315, 366), (447, 79, 192), (76, 448, 77), (101, 276, 377, 251), (128, 127, 364, 390), (451, 182, 130), (287, 452, 60), (363, 61, 432), (477, 300, 318, 478), (404, 367, 368, 369), (333, 242, 454), (506, 49, 174, 173), (197, 291, 289, 290), (335, 132, 133, 131), (473, 256, 258, 402), (344, 279, 277, 278), (476, 311, 254, 403), (491, 191, 227, 226), (470, 198, 200, 517), (317, 231, 229, 230), (271, 475, 510, 350), (492, 406, 297, 296), (313, 157, 517, 200), (283, 310, 308, 309), (474, 322, 324, 428), (291, 197, 195, 196), (450, 277, 279, 441), (456, 502, 360, 196), (256, 473, 508, 346), (440, 471, 201), (472, 138, 171), (427, 463, 201), (326, 426, 425, 264), (158, 473, 442), (429, 410, 474), (443, 291, 196, 360), (201, 471, 475), (151, 152, 331, 330), (476, 158, 157), (171, 170, 478), (407, 131, 133), (479, 240, 239), (241, 129, 433), (494, 451, 130, 454), (435, 187, 365), (13, 32, 22, 21), (500, 302, 304, 410), (156, 481, 364), (362, 155, 156, 187), (390, 364, 483), (341, 228, 226, 227), (311, 255, 253, 254), (485, 325, 278, 277), (200, 314, 312, 313), (421, 304, 302, 303), (304, 421, 420, 412), (462, 265, 263, 264), (493, 73, 55), (372, 386, 99, 373), (439, 487, 204, 280), (166, 71, 65, 165), (267, 173, 51), (0, 3, 1, 2), (486, 326, 264, 263), (265, 462, 460, 461), (416, 415, 231, 317), (279, 344, 342, 343), (430, 321, 303, 302), (489, 468, 313, 312), (191, 491, 401, 490), (497, 480, 185), (319, 223, 224, 225), (319, 225, 399, 398), (482, 481, 156, 183), (446, 235, 285, 392), (337, 159, 502, 456), (498, 474, 138), (500, 410, 429), (449, 335, 131), (445, 309, 466, 467), (426, 450, 463), (5, 12, 9, 6), (378, 82, 81, 80), (441, 139, 450), (442, 473, 444), (293, 444, 402, 258), (502, 159, 360), (74, 175, 389), (311, 476, 469, 468), (503, 132, 392), (504, 131, 407), (133, 445, 505), (506, 266, 387), (11, 32, 13, 12), (171, 317, 230, 519), (465, 464, 289, 442), (341, 138, 509, 339), (131, 190, 334, 453), (170, 458, 300, 477), (169, 108, 167, 168), (335, 233, 235, 446), (187, 185, 361, 362), (431, 363, 432, 194), (475, 271, 273, 438), (471, 457, 350, 510), (56, 107, 57, 58), (317, 171, 518, 416), (178, 205, 179, 177), (218, 389, 55, 172), (513, 485, 277, 450), (307, 521, 505, 305), (411, 170, 410), (499, 498, 138), (425, 426, 463), (507, 463, 427), (438, 201, 475), (508, 473, 158), (469, 476, 157), (509, 138, 472), (475, 471, 510), (511, 440, 139), (512, 407, 133), (428, 429, 474), (443, 360, 442), (513, 450, 426), (514, 470, 159), (446, 392, 335), (403, 158, 476), (444, 473, 402), (515, 427, 201), (501, 335, 449), (516, 474, 498), (517, 157, 470), (413, 471, 440), (518, 171, 478), (465, 442, 444), (505, 445, 467), (519, 472, 171), (478, 170, 477), (520, 445, 132), (453, 449, 131), (521, 133, 505), (52, 175, 493, 176)])
me_zaxxon.polygons.foreach_set('use_smooth', [True] * 469)
me_zaxxon.polygons.foreach_set('material_index', [3, 3, 3, 1, 1, 1, 1, 1, 3, 1, 1, 1, 3, 3, 3, 3, 1, 3, 1, 1, 1, 1, 1, 1, 3, 1, 1, 1, 1, 1, 1, 1, 1, 1, 1, 1, 3, 3, 3, 3, 3, 3, 3, 1, 3, 3, 3, 3, 3, 3, 3, 3, 3, 3, 3, 3, 3, 3, 3, 3, 3, 3, 1, 3, 3, 3, 3, 3, 3, 3, 3, 3, 3, 3, 3, 3, 3, 3, 3, 1, 3, 3, 3, 3, 3, 3, 3, 3, 3, 1, 3, 3, 3, 3, 3, 3, 3, 3, 3, 3, 3, 3, 3, 3, 3, 3, 3, 3, 3, 3, 3, 3, 3, 3, 3, 3, 2, 3, 3, 3, 3, 3, 3, 3, 3, 3, 3, 3, 3, 3, 3, 3, 3, 3, 3, 3, 3, 3, 3, 3, 3, 3, 3, 3, 3, 3, 3, 3, 3, 3, 3, 3, 3, 3, 3, 3, 3, 3, 3, 3, 3, 3, 3, 3, 3, 3, 3, 3, 3, 3, 3, 3, 3, 3, 3, 3, 3, 3, 3, 3, 3, 3, 3, 3, 3, 3, 3, 3, 3, 3, 3, 3, 3, 3, 3, 3, 1, 3, 3, 3, 3, 3, 3, 3, 3, 3, 3, 3, 3, 3, 3, 3, 3, 3, 3, 3, 3, 3, 3, 3, 3, 3, 3, 3, 3, 3, 3, 3, 3, 3, 3, 3, 3, 3, 3, 3, 3, 3, 3, 3, 3, 3, 3, 3, 3, 3, 3, 3, 3, 3, 3, 3, 3, 3, 3, 3, 3, 3, 3, 3, 3, 3, 3, 3, 3, 3, 3, 3, 3, 3, 3, 3, 3, 3, 3, 3, 1, 3, 3, 3, 3, 3, 3, 3, 3, 3, 3, 3, 3, 3, 3, 3, 3, 3, 3, 3, 1, 3, 3, 3, 3, 0, 3, 3, 3, 3, 3, 3, 3, 3, 3, 3, 3, 3, 3, 3, 3, 3, 3, 3, 3, 3, 3, 3, 3, 3, 3, 3, 3, 3, 3, 3, 3, 3, 3, 3, 3, 3, 3, 3, 3, 3, 3, 3, 3, 3, 3, 3, 3, 3, 3, 3, 3, 3, 3, 3, 3, 3, 3, 3, 3, 3, 3, 3, 3, 3, 3, 3, 3, 3, 3, 1, 3, 3, 3, 3, 3, 3, 3, 3, 3, 3, 3, 3, 3, 3, 3, 3, 0, 3, 3, 3, 3, 3, 3, 3, 3, 3, 3, 3, 3, 3, 3, 3, 3, 3, 3, 1, 3, 3, 3, 3, 3, 3, 3, 3, 3, 3, 3, 1, 3, 3, 3, 3, 3, 3, 3, 3, 3, 3, 3, 3, 3, 3, 3, 3, 3, 3, 3, 3, 3, 3, 3, 3, 3, 3, 3, 3, 3, 3, 3, 3, 3, 3, 3, 3, 3, 3, 3, 3, 3, 3, 3, 3, 3, 3, 3, 3, 3])
_uv = me_zaxxon.uv_layers.new(name='UVMap')
_uv.uv.foreach_set('vector', [0.3521, 0.9577, 0.3521, 0.9577, 0.3521, 0.9577, 0.3521, 0.9577, 0.3549, 0.9437, 0.3549, 0.9437, 0.3549, 0.9437, 0.3549, 0.9437, 0.5474, 0.9772, 0.5474, 0.9772, 0.5391, 0.9689, 0.5391, 0.9689, 0.5, 0.7791, 0.2237, 0.7763, 0.2209, 0.5, 0.5, 0.5, 0.5, 0.5, 0.2209, 0.5, 0.2237, 0.2237, 0.5, 0.2209, 0.2237, 0.7763, 0.05905, 0.7679, 0.05068, 0.5, 0.2209, 0.5, 0.2209, 0.5, 0.05068, 0.5, 0.05905, 0.2321, 0.2237, 0.2237, 0.2237, 0.7763, 0.5, 0.7791, 0.5, 0.9493, 0.2321, 0.9409, 0.7093, 0.9605, 0.7093, 0.9605, 0.7037, 0.9689, 0.7037, 0.9689, 0.9409, 0.7679, 0.7763, 0.7763, 0.7791, 0.5, 0.9493, 0.5, 0.2321, 0.05905, 0.5, 0.05068, 0.5, 0.2209, 0.2237, 0.2237, 0.7763, 0.7763, 0.9409, 0.7679, 0.9186, 0.9186, 0.7679, 0.9409, 0.5921, 0.927, 0.6061, 0.9158, 0.6144, 0.9298, 0.5977, 0.9354, 0.5307, 0.9465, 0.5307, 0.9465, 0.5307, 0.9354, 0.5307, 0.9354, 0.6088, 0.4916, 0.6116, 0.4386, 0.6451, 0.4414, 0.6451, 0.4888, 0.6284, 0.4916, 0.6312, 0.4916, 0.6312, 0.4916, 0.6284, 0.4916, 0.9409, 0.2321, 0.7763, 0.2237, 0.7679, 0.05905, 0.9186, 0.08138, 0.2739, 0.9633, 0.2739, 0.9605, 0.2739, 0.9605, 0.2739, 0.9633, 0.9409, 0.7679, 0.9493, 0.5, 0.9493, 0.5, 0.9409, 0.7679, 0.05068, 0.5, 0.05905, 0.2321, 0.05905, 0.2321, 0.05068, 0.5, 0.5, 0.05068, 0.2321, 0.05905, 0.2321, 0.05905, 0.5, 0.05068, 0.7791, 0.5, 0.5, 0.5, 0.5, 0.2209, 0.7763, 0.2237, 0.2321, 0.9409, 0.5, 0.9493, 0.5, 0.9493, 0.7679, 0.9409, 0.5, 0.9493, 0.5, 0.9493, 0.2739, 0.9605, 0.2739, 0.9633, 0.2739, 0.9633, 0.2739, 0.9605, 0.9409, 0.7679, 0.9186, 0.9186, 0.9186, 0.9186, 0.9409, 0.7679, 0.9186, 0.08138, 0.9409, 0.2321, 0.9409, 0.2321, 0.08138, 0.9186, 0.2321, 0.9409, 0.2321, 0.9409, 0.5, 0.9493, 0.2321, 0.9409, 0.2321, 0.9409, 0.9186, 0.08138, 0.7679, 0.05905, 0.7679, 0.05905, 0.5, 0.9493, 0.7679, 0.9409, 0.7679, 0.9409, 0.9186, 0.9186, 0.7679, 0.9409, 0.7679, 0.9409, 0.08138, 0.08138, 0.2321, 0.05905, 0.2321, 0.05905, 0.08138, 0.08138, 0.05905, 0.2321, 0.05905, 0.2321, 0.2321, 0.9409, 0.08138, 0.9186, 0.08138, 0.9186, 0.7679, 0.9409, 0.9186, 0.9186, 0.9186, 0.9186, 0.1595, 0.9633, 0.1595, 0.9605, 0.1595, 0.9605, 0.1595, 0.9633, 0.5, 0.994, 0.4023, 0.994, 0.4023, 0.8935, 0.5, 0.8935, 0.6312, 0.4916, 0.6284, 0.4916, 0.6284, 0.4916, 0.6312, 0.4916, 0.1009, 0.01719, 0.1763, 0.02556, 0.006029, 0.8656, 0.3521, 0.9577, 0.3521, 0.9577, 0.3521, 0.9577, 0.1791, 0.02277, 0.1065, 0.0144, 0.01719, 0.86, 0.3633, 0.9493, 0.3633, 0.9493, 0.366, 0.9493, 0.5, 0.05068, 0.7679, 0.05905, 0.7679, 0.05905, 0.5, 0.05068, 0.1316, 0.6758, 0.05347, 0.9019, 0.1428, 0.3549, 0.3521, 0.9577, 0.3521, 0.9577, 0.3521, 0.9577, 0.3633, 0.9493, 0.366, 0.9493, 0.3633, 0.9493, 0.05905, 0.8963, 0.1372, 0.6702, 0.1484, 0.3521, 0.7009, 0.6061, 0.7177, -0.002344, 0.673, 0.2572, 0.7177, -0.002344, 0.7009, 0.6061, 0.673, 0.2572, 0.3521, 0.9577, 0.3521, 0.9577, 0.3521, 0.9577, 0.3521, 0.9577, 0.7177, -0.002344, 0.8823, 0.7428, 0.7009, 0.6061, 0.8823, 0.7428, 0.7177, -0.002344, 0.7009, 0.6061, 0.05347, 0.9019, 0.1791, 0.0451, 0.1428, 0.3549, 0.3521, 0.9577, 0.3521, 0.9577, 0.3521, 0.9577, 0.366, 0.9493, 0.3633, 0.9493, 0.3633, 0.9493, 0.1818, 0.04231, 0.05905, 0.8963, 0.1484, 0.3521, 0.366, 0.9493, 0.366, 0.9493, 0.366, 0.9493, 0.05905, 0.8963, 0.1791, 0.8991, 0.1428, 0.7093, 0.3521, 0.9577, 0.3521, 0.9577, 0.3521, 0.9577, 0.1763, 0.9047, 0.05347, 0.9019, 0.1372, 0.7149, 0.366, 0.9549, 0.366, 0.9521, 0.366, 0.9521, 0.366, 0.9549, 0.7763, 0.2237, 0.5, 0.2209, 0.5, 0.05068, 0.7679, 0.05905, 0.1902, 0.5726, 0.1846, 0.8516, 0.0144, 0.8516, 0.0144, 0.5642, 0.1846, 0.6898, 0.193, 0.8907, 0.01998, 0.8991, 0.01998, 0.6898, 0.3521, 0.9577, 0.3521, 0.9577, 0.3521, 0.9577, 0.3521, 0.9577, 0.3633, 0.9493, 0.3633, 0.9493, 0.3633, 0.9493, 0.3633, 0.9493, 0.5614, 0.2209, 0.5781, 0.00882, 0.7177, -0.002344, 0.673, 0.2572, 0.5837, 0.9772, 0.5921, 0.9912, 0.5754, 0.9968, 0.5726, 0.98, 0.567, 0.6284, 0.8823, 0.7428, 0.7009, 0.6061, 0.8823, 0.7428, 0.567, 0.6284, 0.7009, 0.6061, 0.313, 0.7149, 0.313, 0.7093, 0.313, 0.7093, 0.313, 0.7149, 0.366, 0.9493, 0.366, 0.9493, 0.366, 0.9493, 0.1874, 0.8823, 0.1846, 0.7484, 0.1428, 0.7093, 0.3521, 0.9577, 0.3521, 0.9577, 0.3521, 0.9577, 0.1818, 0.7512, 0.1846, 0.8879, 0.1372, 0.7149, 0.7093, 0.9354, 0.7093, 0.9354, 0.7121, 0.9493, 0.7121, 0.9493, 0.6563, 0.9772, 0.6563, 0.9772, 0.6479, 0.9689, 0.6479, 0.9689, 0.2739, 0.9633, 0.2739, 0.9633, 0.2739, 0.9633, 0.05905, 0.7679, 0.08138, 0.9186, 0.08138, 0.9186, 0.05905, 0.7679, 0.2963, 0.7484, 0.2963, 0.994, 0.00882, 0.994, 0.00882, 0.7484, 0.3633, 0.9493, 0.3633, 0.9493, 0.3633, 0.9493, 0.1539, 0.3353, 0.1874, 0.2963, 0.1818, 0.04231, 0.1846, 0.2991, 0.1484, 0.3381, 0.1791, 0.0451, 0.3521, 0.9577, 0.3521, 0.9577, 0.3521, 0.9577, 0.2739, 0.9605, 0.2739, 0.9605, 0.2739, 0.9605, 0.5642, 0.7344, 0.8823, 0.7428, 0.567, 0.6284, 0.8823, 0.7428, 0.5642, 0.7344, 0.567, 0.6284, 0.2739, 0.9633, 0.2739, 0.9633, 0.2739, 0.9633, 0.05068, 0.5, 0.05905, 0.7679, 0.05905, 0.7679, 0.05068, 0.5, 0.2739, 0.9605, 0.2739, 0.9605, 0.2739, 0.9605, 0.6479, 0.9689, 0.6479, 0.9689, 0.6563, 0.9772, 0.6563, 0.9772, 0.366, 0.9521, 0.366, 0.9521, 0.366, 0.9521, 0.366, 0.9521, 0.6451, 0.4888, 0.6451, 0.4414, 0.6116, 0.4386, 0.6088, 0.4916, 0.6284, 0.4916, 0.6284, 0.4916, 0.6284, 0.4916, 0.6284, 0.4916, 0.6479, 0.927, 0.634, 0.9158, 0.6479, 0.9047, 0.6563, 0.9186, 0.6702, 0.98, 0.6702, 0.98, 0.6563, 0.9772, 0.6563, 0.9772, 0.6674, 0.8991, 0.6702, 0.9158, 0.6563, 0.9186, 0.6479, 0.9047, 0.5726, 0.913, 0.5921, 0.927, 0.5474, 0.9186, 0.6284, 0.4916, 0.6284, 0.4916, 0.6256, 0.4916, 0.6256, 0.4916, 0.6926, 0.9186, 0.6926, 0.9186, 0.6814, 0.9158, 0.6814, 0.9158, 0.1846, 0.6898, 0.01998, 0.6898, 0.03952, 0.6563, 0.366, 0.9521, 0.366, 0.9521, 0.366, 0.9521, 0.0144, 0.8516, 0.1846, 0.8516, 0.03673, 0.8991, 0.3549, 0.9437, 0.3549, 0.9437, 0.3549, 0.9437, 0.1846, 0.6898, 0.03952, 0.6563, 0.1679, 0.6591, 0.366, 0.9521, 0.366, 0.9521, 0.366, 0.9521, 0.3549, 0.9437, 0.3549, 0.9437, 0.3549, 0.9437, 0.03673, 0.8991, 0.1846, 0.8516, 0.1651, 0.8935, 0.7037, 0.927, 0.7037, 0.927, 0.7093, 0.9354, 0.7093, 0.9354, 0.3521, 0.9577, 0.3521, 0.9577, 0.3521, 0.9577, 0.3521, 0.9577, 0.7037, 0.927, 0.7121, 0.9493, 0.6814, 0.98, 0.5977, 0.9577, 0.6144, 0.9633, 0.6061, 0.98, 0.5921, 0.9689, 0.366, 0.9521, 0.366, 0.9521, 0.366, 0.9521, 0.366, 0.9521, 0.7261, 0.9298, 0.7093, 0.9354, 0.7037, 0.927, 0.7177, 0.9158, 0.7177, -0.002344, 0.8823, 0.7428, 1.005, 0.7233, 0.9828, 0.01161, 0.9996, 0.9996, 0.000447, 0.9996, 0.000447, 0.000447, 0.9996, 0.000447, 0.366, 0.9521, 0.366, 0.9521, 0.366, 0.9521, 0.366, 0.9521, 0.7037, 0.927, 0.7121, 0.9493, 0.6814, 0.98, 0.3521, 0.9577, 0.3521, 0.9577, 0.3521, 0.9577, 0.01161, 0.8795, 0.1791, 0.0451, 0.05347, 0.9019, 0.366, 0.9493, 0.3633, 0.9493, 0.366, 0.9493, 0.1818, 0.04231, 0.01998, 0.874, 0.05905, 0.8963, 0.1763, 0.02556, 0.1791, 0.03115, 0.006029, 0.8656, 0.3521, 0.9577, 0.3521, 0.9577, 0.3521, 0.9577, 0.1818, 0.03115, 0.1791, 0.02277, 0.01719, 0.86, 0.3633, 0.9493, 0.3633, 0.9493, 0.366, 0.9493, 0.7093, 0.9605, 0.7261, 0.9661, 0.7177, 0.98, 0.7037, 0.9689, 1.29, 0.8907, 1.019, 0.8907, 1.019, 0.7651, 1.29, 0.7651, 0.0144, 0.04231, 0.1009, 0.01719, 0.006029, 0.8656, 0.1065, 0.0144, 0.02277, 0.04231, 0.01719, 0.86, 0.3521, 0.9577, 0.3521, 0.9577, 0.3521, 0.9577, 0.3521, 0.9577, 0.5726, 0.98, 0.5726, 0.98, 0.5586, 0.98, 0.5586, 0.98, 0.6284, 0.3967, 0.6061, 0.4023, 0.6033, 0.38, 0.6256, 0.3772, 0.6256, 0.9661, 0.6423, 0.9605, 0.6479, 0.9689, 0.634, 0.98, 0.6479, 0.927, 0.6479, 0.927, 0.6563, 0.9186, 0.6563, 0.9186, 0.7037, 0.927, 0.7037, 0.927, 0.7093, 0.9354, 0.7093, 0.9354, 0.6395, 0.9493, 0.6395, 0.9493, 0.6423, 0.9354, 0.6423, 0.9354, 0.6479, 0.927, 0.6479, 0.927, 0.6563, 0.9186, 0.6563, 0.9186, 0.366, 0.9521, 0.366, 0.9521, 0.366, 0.9521, 0.366, 0.9521, 0.6674, 0.8991, 0.6702, 0.9158, 0.6563, 0.9186, 0.6479, 0.9047, 0.5307, 0.9465, 0.5112, 0.9465, 0.514, 0.9298, 0.5307, 0.9354, 0.5307, 0.9354, 0.514, 0.9298, 0.5251, 0.9158, 0.5391, 0.927, 0.3521, 0.9577, 0.3521, 0.9577, 0.3521, 0.9577, 0.3633, 0.9493, 0.3633, 0.9493, 0.366, 0.9493, 0.3716, 0.9521, 0.3716, 0.9521, 0.3716, 0.9521, 0.3716, 0.9521, 0.2628, 0.9465, 0.2628, 0.9465, 0.2628, 0.9493, 0.2628, 0.9493, 0.6423, 0.9605, 0.6423, 0.9605, 0.6395, 0.9493, 0.6395, 0.9493, 0.6284, 0.4916, 0.6312, 0.4916, 0.6312, 0.4916, 0.6284, 0.4916, 0.366, 0.9493, 0.366, 0.9493, 0.366, 0.9493, 0.366, 0.9493, 0.1623, 0.9521, 0.1623, 0.9521, 0.1623, 0.9521, 0.1623, 0.9521, 0.366, 0.9521, 0.366, 0.9521, 0.366, 0.9521, 0.366, 0.9521, 0.3549, 0.9549, 0.3549, 0.9549, 0.3549, 0.9549, 0.3549, 0.9549, 0.3521, 0.9577, 0.3521, 0.9577, 0.3521, 0.9577, 0.3521, 0.9577, 0.3521, 0.9577, 0.3521, 0.9577, 0.3521, 0.9577, 0.3521, 0.9577, 0.3521, 0.9577, 0.3521, 0.9577, 0.3521, 0.9577, 0.3521, 0.9577, 0.6702, 0.9158, 0.6674, 0.8991, 0.6842, 0.8991, 0.6814, 0.9158, 0.5921, 0.927, 0.5726, 0.98, 0.5307, 0.9577, 0.5474, 0.9186, 0.6563, 0.9772, 0.6479, 0.9912, 0.634, 0.98, 0.6479, 0.9689, 0.5726, 0.98, 0.5754, 0.9968, 0.5558, 0.9968, 0.5586, 0.98, 0.5921, 0.5363, 0.5977, 0.514, 0.6395, 0.5251, 0.6284, 0.4916, 0.6312, 0.4916, 0.6312, 0.4916, 0.6284, 0.4916, 0.313, 0.7093, 0.313, 0.7093, 0.313, 0.7149, 0.313, 0.7149, 0.313, 0.7149, 0.313, 0.7093, 0.313, 0.7093, 0.313, 0.7149, 0.5391, 0.9689, 0.5391, 0.9689, 0.5307, 0.9577, 0.5307, 0.9577, 0.2572, 0.9577, 0.2572, 0.9577, 0.2572, 0.9521, 0.2572, 0.9521, 0.5, 0.994, 0.4023, 0.994, 0.4023, 0.8935, 0.5, 0.8935, 0.3521, 0.9577, 0.3521, 0.9577, 0.3521, 0.9577, 0.3521, 0.9577, 0.6926, 0.9772, 0.6926, 0.9772, 0.6814, 0.98, 0.6814, 0.98, 0.5781, 0.00882, 0.5614, 0.2209, 0.673, 0.2572, 0.7177, -0.002344, 0.6005, 0.9465, 0.6172, 0.9465, 0.6144, 0.9633, 0.5977, 0.9577, 0.7121, 0.9493, 0.7288, 0.9493, 0.7261, 0.9661, 0.7093, 0.9605, 0.6144, 0.9633, 0.5977, 0.9577, 0.6005, 0.9465, 0.6172, 0.9465, 0.3521, 0.9577, 0.3521, 0.9577, 0.3521, 0.9577, 0.3521, 0.9577, 0.3521, 0.9577, 0.3521, 0.9577, 0.3521, 0.9577, 0.3521, 0.9577, 0.3633, 0.9493, 0.3633, 0.9493, 0.3633, 0.9493, 0.3633, 0.9493, 0.3521, 0.9577, 0.3521, 0.9577, 0.3521, 0.9577, 0.3521, 0.9577, 0.5391, 0.9912, 0.5474, 0.9772, 0.5586, 0.98, 0.5558, 0.9968, 0.5474, 0.9772, 0.5391, 0.9912, 0.5251, 0.98, 0.5391, 0.9689, 0.1065, 0.0144, 0.02836, 0.02277, 0.02277, 0.04231, 0.3633, 0.9493, 0.3633, 0.9493, 0.3633, 0.9493, 0.3521, 0.9577, 0.3521, 0.9577, 0.3521, 0.9577, 0.01998, 0.02556, 0.1009, 0.01719, 0.0144, 0.04231, 0.366, 0.9493, 0.366, 0.9493, 0.366, 0.9493, 0.1846, 0.7484, 0.1818, 0.7288, 0.1428, 0.7093, 0.1791, 0.7344, 0.1818, 0.7512, 0.1372, 0.7149, 0.3521, 0.9577, 0.3521, 0.9577, 0.3521, 0.9577, 0.5837, 0.9772, 0.5921, 0.9912, 0.5754, 0.9968, 0.5726, 0.98, 0.5977, 0.9354, 0.6144, 0.9298, 0.6172, 0.9465, 0.6005, 0.9465, 0.5921, 0.9912, 0.5837, 0.9772, 0.5921, 0.9689, 0.6061, 0.98, 0.5586, 0.913, 0.5558, 0.8991, 0.5754, 0.8991, 0.5726, 0.913, 0.5251, 0.9158, 0.5391, 0.927, 0.5307, 0.9354, 0.514, 0.9298, 0.7037, 0.9689, 0.7177, 0.98, 0.7009, 0.9912, 0.6926, 0.9772, 0.6702, 0.98, 0.6674, 0.9968, 0.6479, 0.9912, 0.6563, 0.9772, 0.6423, 0.9605, 0.6256, 0.9661, 0.6228, 0.9493, 0.6395, 0.9493, 0.6479, 0.927, 0.634, 0.9158, 0.6479, 0.9047, 0.6563, 0.9186, 0.08138, 0.08138, 0.2321, 0.05905, 0.2237, 0.2237, 0.05905, 0.2321, 0.5921, 0.927, 0.6061, 0.9158, 0.6144, 0.9298, 0.5977, 0.9354, 0.7177, 0.98, 0.7037, 0.9689, 0.7093, 0.9605, 0.7261, 0.9661, 0.3633, 0.9493, 0.3633, 0.9493, 0.3633, 0.9493, 0.3633, 0.9493, 0.6256, 0.9661, 0.6423, 0.9605, 0.6479, 0.9689, 0.634, 0.98, 0.6423, 0.9354, 0.6256, 0.9298, 0.634, 0.9158, 0.6479, 0.927, 0.7009, 0.9047, 0.6926, 0.9186, 0.6814, 0.9158, 0.6842, 0.8991, 0.7121, 0.9493, 0.7121, 0.9493, 0.7093, 0.9354, 0.7093, 0.9354, 0.5977, 0.514, 0.6088, 0.4916, 0.6395, 0.5251, 0.6451, 0.4414, 0.6116, 0.4386, 0.6061, 0.4107, 0.6395, 0.4051, 0.5977, 0.9354, 0.6144, 0.9298, 0.6172, 0.9465, 0.6005, 0.9465, 0.6926, 0.9186, 0.6926, 0.9186, 0.6814, 0.9158, 0.6814, 0.9158, 0.7037, 0.9689, 0.7037, 0.9689, 0.6926, 0.9772, 0.6926, 0.9772, 0.6479, 0.927, 0.6479, 0.927, 0.6423, 0.9354, 0.6423, 0.9354, 0.6814, 0.98, 0.6814, 0.98, 0.6702, 0.98, 0.6702, 0.98, 0.5921, 0.5363, 0.6395, 0.5251, 0.5977, 0.514, 0.5921, 0.927, 0.5726, 0.98, 0.5307, 0.9577, 0.5474, 0.9186, 0.6563, 0.9772, 0.6479, 0.9912, 0.634, 0.98, 0.6479, 0.9689, 0.5921, 0.9047, 0.5837, 0.9186, 0.5726, 0.913, 0.5754, 0.8991, 0.6702, 0.98, 0.6674, 0.9968, 0.6479, 0.9912, 0.6563, 0.9772, 0.6367, 0.4051, 0.6312, 0.3967, 0.6005, 0.4135, 0.6116, 0.4386, 0.3633, 0.9465, 0.3493, 0.9493, 0.3493, 0.9493, 0.366, 0.9465, 0.1791, 0.0451, 0.1484, 0.3381, 0.1428, 0.3549, 0.5447, 0.006029, 0.5447, 0.74, 0.3158, 0.74, 0.3158, 0.006029, 0.1539, 0.3353, 0.1818, 0.04231, 0.1484, 0.3521, 0.3688, 0.9493, 0.3688, 0.9493, 0.3688, 0.9493, 0.3688, 0.9493, 0.6479, 0.927, 0.6479, 0.927, 0.6423, 0.9354, 0.6423, 0.9354, 0.6284, 0.4916, 0.6284, 0.4916, 0.6284, 0.4916, 0.6284, 0.4916, 0.5474, 0.9772, 0.5307, 0.9577, 0.5726, 0.98, 0.6926, 0.9772, 0.7009, 0.9912, 0.6842, 0.9968, 0.6814, 0.98, 0.366, 0.9493, 0.366, 0.9493, 0.366, 0.9493, 0.3521, 0.9577, 0.3521, 0.9577, 0.3521, 0.9577, 0.3521, 0.9577, 0.3521, 0.9577, 0.3521, 0.9577, 0.3521, 0.9577, 0.313, 0.7093, 0.313, 0.7093, 0.313, 0.7149, 0.313, 0.7149, 0.5977, 0.9577, 0.6144, 0.9633, 0.6061, 0.98, 0.5921, 0.9689, 0.7261, 0.9661, 0.7093, 0.9605, 0.7121, 0.9493, 0.7288, 0.9493, 0.3549, 0.9549, 0.3549, 0.9549, 0.3549, 0.9549, 0.3549, 0.9549, 0.6702, 0.9158, 0.6702, 0.9158, 0.6814, 0.9158, 0.6814, 0.9158, 0.366, 0.9493, 0.366, 0.9493, 0.366, 0.9493, 0.366, 0.9493, 0.6284, 0.4916, 0.6284, 0.4916, 0.6284, 0.4916, 0.6284, 0.4916, 0.26, 0.9465, 0.2628, 0.9465, 0.2628, 0.9493, 0.26, 0.9493, 0.366, 0.9493, 0.3633, 0.9493, 0.3633, 0.9493, 0.366, 0.9493, 0.6284, 0.4916, 0.6284, 0.4916, 0.6284, 0.4916, 0.6284, 0.4916, 0.6256, 0.4916, 0.6256, 0.4916, 0.6284, 0.4916, 0.6284, 0.4916, 0.3521, 0.9577, 0.3521, 0.9577, 0.3521, 0.9577, 0.3521, 0.9577, 0.1623, 0.9549, 0.1623, 0.9549, 0.1623, 0.9521, 0.1623, 0.9521, 0.366, 0.9493, 0.366, 0.9493, 0.366, 0.9493, 0.366, 0.9493, 0.1372, 0.7149, 0.05347, 0.9019, 0.1316, 0.7037, 0.05905, 0.8963, 0.1428, 0.7093, 0.1372, 0.6981, 0.1595, 0.9605, 0.1595, 0.9605, 0.1595, 0.9633, 0.1595, 0.9633, 0.1846, 0.8879, 0.1818, 0.8991, 0.1372, 0.7149, 0.6395, 0.9493, 0.6395, 0.9493, 0.6423, 0.9354, 0.6423, 0.9354, 0.1846, 0.8935, 0.1874, 0.8823, 0.1428, 0.7093, 0.3521, 0.9577, 0.3521, 0.9577, 0.3521, 0.9577, 0.3521, 0.9577, 0.3521, 0.9577, 0.3521, 0.9577, 0.3521, 0.9577, 0.6702, 0.98, 0.6702, 0.98, 0.6563, 0.9772, 0.6563, 0.9772, 0.366, 0.9493, 0.3633, 0.9493, 0.366, 0.9493, 0.1595, 0.9521, 0.1595, 0.9661, 0.1595, 0.9661, 0.1595, 0.9521, 0.006029, 0.8656, 0.1791, 0.0451, 0.01161, 0.8795, 0.1818, 0.04231, 0.01719, 0.86, 0.01998, 0.874, 0.6061, 0.4023, 0.6284, 0.3967, 0.6061, 0.4107, 0.26, 0.9521, 0.26, 0.9577, 0.2572, 0.9577, 0.2572, 0.9521, 0.366, 0.9493, 0.366, 0.9493, 0.366, 0.9493, 0.3521, 0.9577, 0.3521, 0.9577, 0.3521, 0.9577, 0.3521, 0.9577, 0.6814, 0.9158, 0.7037, 0.927, 0.6563, 0.9186, 0.6284, 0.4916, 0.6312, 0.4916, 0.6312, 0.4916, 0.6284, 0.4916, 0.3521, 0.9577, 0.3521, 0.9577, 0.3521, 0.9577, 0.366, 0.9521, 0.366, 0.9521, 0.366, 0.9521, 0.366, 0.9521, 0.3633, 0.9493, 0.3633, 0.9493, 0.3633, 0.9493, 0.3521, 0.9577, 0.3521, 0.9577, 0.3521, 0.9577, 0.6284, 0.3967, 0.6395, 0.4051, 0.6061, 0.4107, 0.3633, 0.9493, 0.3633, 0.9493, 0.366, 0.9493, 0.366, 0.9493, 0.1539, 0.3353, 0.1846, 0.3074, 0.1874, 0.2963, 0.5726, 0.913, 0.5726, 0.913, 0.5586, 0.913, 0.5586, 0.913, 0.1818, 0.313, 0.1484, 0.3381, 0.1846, 0.2991, 0.2572, 0.9577, 0.2572, 0.9577, 0.2572, 0.9521, 0.2572, 0.9521, 0.6256, 0.4916, 0.6256, 0.4916, 0.6256, 0.4916, 0.6256, 0.4916, 0.6451, 0.4414, 0.6367, 0.4051, 0.6116, 0.4386, 0.6926, 0.9186, 0.7009, 0.9047, 0.7177, 0.9158, 0.7037, 0.927, 0.6395, 0.9493, 0.6228, 0.9493, 0.6256, 0.9298, 0.6423, 0.9354, 0.7679, 0.9409, 0.5, 0.9493, 0.5, 0.7791, 0.7763, 0.7763, 0.313, 0.7149, 0.313, 0.7093, 0.313, 0.7093, 0.313, 0.7149, 0.5586, 0.98, 0.5586, 0.98, 0.5474, 0.9772, 0.5474, 0.9772, 0.5921, 0.927, 0.5921, 0.927, 0.5837, 0.9186, 0.5837, 0.9186, 0.5307, 0.9577, 0.5307, 0.9577, 0.5307, 0.9465, 0.5307, 0.9465, 0.5307, 0.9354, 0.5474, 0.9186, 0.5307, 0.9577, 0.6312, 0.3967, 0.6061, 0.4051, 0.6005, 0.4135, 0.5921, 0.9912, 0.5837, 0.9772, 0.5921, 0.9689, 0.6061, 0.98, 0.3549, 0.9549, 0.3549, 0.9549, 0.3549, 0.9549, 0.3549, 0.9549, 0.5112, 0.9465, 0.5307, 0.9465, 0.5307, 0.9577, 0.514, 0.9633, 0.5474, 0.9186, 0.5474, 0.9186, 0.5586, 0.913, 0.5586, 0.913, 0.6284, 0.4916, 0.6284, 0.4916, 0.6284, 0.4916, 0.6284, 0.4916, 1.273, 0.9605, 1.273, 0.9633, 1.276, 0.9633, 1.276, 0.9605, 0.5921, 0.927, 0.5921, 0.927, 0.5977, 0.9354, 0.5977, 0.9354, 0.5391, 0.927, 0.5391, 0.927, 0.5307, 0.9354, 0.5307, 0.9354, 0.7009, 0.9912, 0.6926, 0.9772, 0.7037, 0.9689, 0.7177, 0.98, 0.5391, 0.9689, 0.5251, 0.98, 0.514, 0.9633, 0.5307, 0.9577, 0.7288, 0.9493, 0.7121, 0.9493, 0.7093, 0.9354, 0.7261, 0.9298, 0.7037, 0.927, 0.6814, 0.98, 0.6423, 0.9605, 0.6563, 0.9186, 0.5837, 0.9186, 0.5921, 0.9047, 0.6061, 0.9158, 0.5921, 0.927, 0.05905, 0.7679, 0.2237, 0.7763, 0.2321, 0.9409, 0.08138, 0.9186, 0.5251, 0.98, 0.5391, 0.9689, 0.5474, 0.9772, 0.5391, 0.9912, 0.6702, 0.9158, 0.6674, 0.8991, 0.6842, 0.8991, 0.6814, 0.9158, 0.5307, 0.9577, 0.5307, 0.9577, 0.5307, 0.9465, 0.5307, 0.9465, 0.5726, 0.98, 0.5726, 0.98, 0.5837, 0.9772, 0.5837, 0.9772, 0.9996, 0.000447, 0.9996, 0.9996, 0.000447, 0.9996, 0.000447, 0.000447, 0.3633, 0.9493, 0.3633, 0.9493, 0.3633, 0.9493, 0.3633, 0.9493, 0.1316, 0.7037, 0.05347, 0.9019, 0.1316, 0.6758, 0.3521, 0.9577, 0.3521, 0.9577, 0.3521, 0.9577, 0.3521, 0.9577, 0.05905, 0.8963, 0.1372, 0.6981, 0.1372, 0.6702, 0.3549, 0.9549, 0.3549, 0.9549, 0.3549, 0.9549, 0.3549, 0.9549, 0.6005, 0.9465, 0.6005, 0.9465, 0.5977, 0.9354, 0.5977, 0.9354, 0.5586, 0.98, 0.5586, 0.98, 0.5726, 0.98, 0.5726, 0.98, 0.6005, 0.4135, 0.6005, 0.4051, 0.6061, 0.4023, 0.6061, 0.4107, 0.6367, 0.5167, 0.6088, 0.4916, 0.6451, 0.4888, 0.366, 0.9493, 0.366, 0.9493, 0.366, 0.9493, 0.3633, 0.9493, 0.3633, 0.9493, 0.3633, 0.9493, 0.3521, 0.9577, 0.3521, 0.9577, 0.3521, 0.9577, 0.3521, 0.9577, 0.3521, 0.9577, 0.3521, 0.9577, 0.313, 0.7093, 0.313, 0.7093, 0.313, 0.7149, 0.313, 0.7149, 0.5837, 0.9186, 0.5837, 0.9186, 0.5921, 0.927, 0.5921, 0.927, 0.26, 0.9577, 0.26, 0.9549, 0.2572, 0.9549, 0.2572, 0.9577, 0.6479, 0.9689, 0.6479, 0.9689, 0.6423, 0.9605, 0.6423, 0.9605, 0.5726, 0.913, 0.5726, 0.913, 0.5837, 0.9186, 0.5837, 0.9186, 0.7037, 0.927, 0.7037, 0.927, 0.6926, 0.9186, 0.6926, 0.9186, 0.5921, 0.927, 0.5921, 0.927, 0.5977, 0.9354, 0.5977, 0.9354, 0.7372, 0.9996, 0.7372, 0.9075, 0.9968, 0.9075, 0.9968, 0.9996, 0.00882, 0.9884, 0.00882, 0.9102, 0.2963, 0.9102, 0.2963, 0.9884, 0.9968, 0.9075, 0.9968, 0.9996, 0.7372, 0.9996, 0.7372, 0.9075, 0.5921, 0.9689, 0.5921, 0.9689, 0.5837, 0.9772, 0.5837, 0.9772, 0.3521, 0.9577, 0.3521, 0.9549, 0.3521, 0.9549, 0.3521, 0.9577, 0.1818, 0.8991, 0.1763, 0.9047, 0.1372, 0.7149, 0.1791, 0.8991, 0.1846, 0.8935, 0.1428, 0.7093, 0.3521, 0.9577, 0.3521, 0.9577, 0.3521, 0.9577, 0.3521, 0.9577, 0.6256, 0.4916, 0.6256, 0.4916, 0.6256, 0.4916, 0.6256, 0.4916, 0.6395, 0.5167, 0.6451, 0.4888, 0.6088, 0.4916, 0.3521, 0.9577, 0.3521, 0.9577, 0.3521, 0.9577, 0.366, 0.9493, 0.366, 0.9493, 0.3633, 0.9493, 0.7093, 0.9605, 0.7093, 0.9605, 0.7037, 0.9689, 0.7037, 0.9689, 1.273, 0.9605, 1.273, 0.9633, 1.273, 0.9633, 1.273, 0.9605, 0.5893, 0.514, 0.5921, 0.5363, 0.5977, 0.514, 0.3521, 0.9577, 0.3521, 0.9577, 0.3521, 0.9577, 0.3521, 0.9577, 0.5558, 0.9968, 0.5586, 0.98, 0.5726, 0.98, 0.5754, 0.9968, 0.6563, 0.9186, 0.7037, 0.927, 0.6814, 0.98, 0.6423, 0.9605, 0.6005, 0.9465, 0.6005, 0.9465, 0.5977, 0.9577, 0.5977, 0.9577, 0.5558, 0.8991, 0.5586, 0.913, 0.5474, 0.9186, 0.5391, 0.9047, 0.5726, 0.913, 0.5726, 0.913, 0.5837, 0.9186, 0.5837, 0.9186, 0.6256, 0.9298, 0.6423, 0.9354, 0.6395, 0.9493, 0.6228, 0.9493, 0.5307, 0.9354, 0.5307, 0.9354, 0.5391, 0.927, 0.5391, 0.927, 0.6814, 0.98, 0.6842, 0.9968, 0.6674, 0.9968, 0.6702, 0.98, 0.5921, 0.9689, 0.5921, 0.9689, 0.5977, 0.9577, 0.5977, 0.9577, 0.6674, 0.9968, 0.6702, 0.98, 0.6814, 0.98, 0.6842, 0.9968, 0.5474, 0.9186, 0.5474, 0.9186, 0.5391, 0.927, 0.5391, 0.927, 0.7093, 0.9354, 0.7261, 0.9298, 0.7288, 0.9493, 0.7121, 0.9493, 0.6563, 0.9186, 0.6563, 0.9186, 0.6702, 0.9158, 0.6702, 0.9158, 0.5586, 0.98, 0.5558, 0.9968, 0.5391, 0.9912, 0.5474, 0.9772, 0.5474, 0.9186, 0.5474, 0.9186, 0.5586, 0.913, 0.5586, 0.913, 0.5391, 0.9689, 0.5391, 0.9689, 0.5474, 0.9772, 0.5474, 0.9772, 0.6005, 0.9465, 0.6005, 0.9465, 0.5977, 0.9354, 0.5977, 0.9354, 0.5921, 0.927, 0.6005, 0.9465, 0.5726, 0.98, 0.6563, 0.9772, 0.6423, 0.9605, 0.6814, 0.98, 0.5474, 0.9772, 0.5307, 0.9577, 0.5726, 0.98, 0.5307, 0.9354, 0.5307, 0.9354, 0.5307, 0.9465, 0.5307, 0.9465, 0.5921, 0.927, 0.6005, 0.9465, 0.5726, 0.98, 0.6814, 0.9158, 0.7037, 0.927, 0.6563, 0.9186, 0.5586, 0.98, 0.5586, 0.98, 0.5474, 0.9772, 0.5474, 0.9772, 0.5726, 0.98, 0.6005, 0.9465, 0.5921, 0.9689, 0.366, 0.9521, 0.366, 0.9521, 0.366, 0.9521, 0.366, 0.9521, 0.5726, 0.913, 0.5921, 0.927, 0.5474, 0.9186, 0.6814, 0.98, 0.7121, 0.9493, 0.7037, 0.9689, 0.6563, 0.9772, 0.6423, 0.9605, 0.6814, 0.98, 0.5893, 0.514, 0.5977, 0.514, 0.5921, 0.5363, 0.6395, 0.5251, 0.6088, 0.4916, 0.6367, 0.5167, 0.6395, 0.5251, 0.6395, 0.5167, 0.6088, 0.4916, 0.5977, 0.514, 0.6395, 0.3967, 0.6312, 0.3967, 0.6367, 0.4051, 0.9493, 0.5, 0.9409, 0.2321, 0.9409, 0.2321, 0.9493, 0.5, 0.6926, 0.9186, 0.6926, 0.9186, 0.7037, 0.927, 0.7037, 0.927, 0.6061, 0.4051, 0.6005, 0.4079, 0.6005, 0.4135, 0.6256, 0.38, 0.6061, 0.38, 0.6061, 0.4051, 0.6312, 0.3967, 0.6284, 0.4916, 0.6284, 0.4916, 0.6284, 0.4916, 0.6423, 0.9605, 0.6256, 0.9661, 0.6228, 0.9493, 0.6395, 0.9493, 0.5726, 0.913, 0.5754, 0.8991, 0.5921, 0.9047, 0.5837, 0.9186, 0.5391, 0.927, 0.5251, 0.9158, 0.5391, 0.9047, 0.5474, 0.9186, 0.5391, 0.927, 0.5251, 0.9158, 0.5391, 0.9047, 0.5474, 0.9186, 0.7177, 0.9158, 0.7037, 0.927, 0.6926, 0.9186, 0.7009, 0.9047, 0.7037, 0.927, 0.7177, 0.9158, 0.7261, 0.9298, 0.7093, 0.9354, 0.5307, 0.9577, 0.514, 0.9633, 0.5112, 0.9465, 0.5307, 0.9465, 0.3633, 0.9493, 0.3633, 0.9493, 0.366, 0.9493, 0.366, 0.9493, 0.366, 0.9493, 0.366, 0.9493, 0.366, 0.9493, 0.5837, 0.9186, 0.5921, 0.9047, 0.6061, 0.9158, 0.5921, 0.927, 1.005, 0.7233, 0.8823, 0.7428, 0.7177, -0.002344, 0.9828, 0.01161, 0.3521, 0.9577, 0.3521, 0.9577, 0.3521, 0.9577, 0.000447, 0.000447, 0.9996, 0.000447, 0.9996, 0.9996, 0.000447, 0.9996, 0.514, 0.9298, 0.5307, 0.9354, 0.5307, 0.9465, 0.5112, 0.9465, 0.514, 0.9633, 0.5307, 0.9577, 0.5391, 0.9689, 0.5251, 0.98, 0.6926, 0.9772, 0.7009, 0.9912, 0.6842, 0.9968, 0.6814, 0.98, 0.5586, 0.913, 0.5558, 0.8991, 0.5754, 0.8991, 0.5726, 0.913, 0.6814, 0.9158, 0.6842, 0.8991, 0.7009, 0.9047, 0.6926, 0.9186, 0.5558, 0.8991, 0.5586, 0.913, 0.5474, 0.9186, 0.5391, 0.9047, 0.6423, 0.9354, 0.6256, 0.9298, 0.634, 0.9158, 0.6479, 0.927, 0.6395, 0.3967, 0.6395, 0.4051, 0.6284, 0.3967, 0.366, 0.9493, 0.366, 0.9493, 0.366, 0.9493, 0.366, 0.9493, 0.366, 0.9521, 0.366, 0.9521, 0.366, 0.9521, 0.366, 0.9521, 0.6312, 0.4916, 0.6284, 0.4916, 0.6284, 0.4916, 0.6312, 0.4916, 0.6702, 0.9158, 0.6702, 0.9158, 0.6814, 0.9158, 0.6814, 0.9158, 0.5307, 0.9577, 0.5307, 0.9577, 0.5391, 0.9689, 0.5391, 0.9689, 0.6423, 0.9354, 0.6563, 0.9186, 0.6423, 0.9605, 0.6926, 0.9186, 0.7037, 0.927, 0.6814, 0.9158, 0.6423, 0.9354, 0.6563, 0.9186, 0.6423, 0.9605, 0.7121, 0.9493, 0.7121, 0.9493, 0.7093, 0.9605, 0.7093, 0.9605, 0.5307, 0.9354, 0.5474, 0.9186, 0.5307, 0.9577, 0.5, 0.5, 0.7791, 0.5, 0.7763, 0.7763, 0.5, 0.7791, 0.3549, 0.9549, 0.3549, 0.9549, 0.3549, 0.9549, 0.3549, 0.9549, 0.5586, 0.913, 0.5726, 0.913, 0.5474, 0.9186, 0.5726, 0.98, 0.6005, 0.9465, 0.5921, 0.9689, 0.5921, 0.9689, 0.5921, 0.9689, 0.5977, 0.9577, 0.5977, 0.9577, 0.5391, 0.9689, 0.5307, 0.9577, 0.5474, 0.9772, 0.1818, 0.04231, 0.1818, 0.03115, 0.01719, 0.86, 0.5726, 0.913, 0.5726, 0.913, 0.5586, 0.913, 0.5586, 0.913, 0.6926, 0.9186, 0.7037, 0.927, 0.6814, 0.9158, 0.6479, 0.9689, 0.6423, 0.9605, 0.6563, 0.9772, 0.6814, 0.98, 0.7121, 0.9493, 0.7037, 0.9689, 0.1791, 0.03115, 0.1791, 0.0451, 0.006029, 0.8656, 0.7763, 0.2237, 0.9409, 0.2321, 0.9493, 0.5, 0.7791, 0.5, 0.6814, 0.98, 0.6814, 0.98, 0.6702, 0.98, 0.6702, 0.98, 0.5837, 0.9772, 0.5837, 0.9772, 0.5726, 0.98, 0.5726, 0.98, 0.6423, 0.9605, 0.6423, 0.9605, 0.6479, 0.9689, 0.6479, 0.9689, 0.6423, 0.9605, 0.6423, 0.9605, 0.6395, 0.9493, 0.6395, 0.9493, 0.7121, 0.9493, 0.7121, 0.9493, 0.7093, 0.9605, 0.7093, 0.9605, 1.276, 0.9605, 1.276, 0.9633, 1.276, 0.9633, 1.276, 0.9605, 0.6563, 0.9186, 0.6563, 0.9186, 0.6702, 0.9158, 0.6702, 0.9158, 0.6284, 0.4916, 0.6284, 0.4916, 0.6284, 0.4916, 0.6284, 0.4916, 0.3633, 0.9493, 0.3633, 0.9493, 0.3633, 0.9493, 0.3633, 0.9493, 0.5921, 0.9689, 0.5921, 0.9689, 0.5837, 0.9772, 0.5837, 0.9772, 0.6005, 0.9465, 0.6005, 0.9465, 0.5977, 0.9577, 0.5977, 0.9577, 0.994, 0.754, 0.994, 0.8879, 0.4526, 0.8879, 0.4526, 0.754, 0.6814, 0.98, 0.6814, 0.98, 0.6926, 0.9772, 0.6926, 0.9772, 0.3158, 0.74, 0.2042, 0.74, 0.2042, 0.006029, 0.3158, 0.006029, 0.366, 0.9493, 0.366, 0.9493, 0.366, 0.9493, 0.366, 0.9493, 0.5391, 0.927, 0.5391, 0.927, 0.5474, 0.9186, 0.5474, 0.9186, 0.6926, 0.9772, 0.6926, 0.9772, 0.7037, 0.9689, 0.7037, 0.9689, 0.7093, 0.9354, 0.7121, 0.9493, 0.7037, 0.927, 0.6395, 0.9493, 0.6423, 0.9354, 0.6423, 0.9605, 0.5307, 0.9465, 0.5307, 0.9354, 0.5307, 0.9577, 0.5391, 0.9689, 0.5307, 0.9577, 0.5474, 0.9772, 0.5837, 0.9772, 0.5726, 0.98, 0.5921, 0.9689, 0.5977, 0.9354, 0.6005, 0.9465, 0.5921, 0.927, 0.5586, 0.913, 0.5726, 0.913, 0.5474, 0.9186, 0.6479, 0.9689, 0.6423, 0.9605, 0.6563, 0.9772, 0.5921, 0.9689, 0.6005, 0.9465, 0.5977, 0.9577, 0.5837, 0.9186, 0.5921, 0.927, 0.5726, 0.913, 0.6702, 0.98, 0.6563, 0.9772, 0.6814, 0.98, 0.6702, 0.9158, 0.6814, 0.9158, 0.6563, 0.9186, 0.5586, 0.98, 0.5474, 0.9772, 0.5726, 0.98, 0.5391, 0.927, 0.5474, 0.9186, 0.5307, 0.9354, 0.5307, 0.9465, 0.5307, 0.9354, 0.5307, 0.9577, 0.6702, 0.9158, 0.6814, 0.9158, 0.6563, 0.9186, 0.5837, 0.9186, 0.5921, 0.927, 0.5726, 0.913, 0.5921, 0.9689, 0.6005, 0.9465, 0.5977, 0.9577, 0.5586, 0.98, 0.5474, 0.9772, 0.5726, 0.98, 0.6479, 0.927, 0.6563, 0.9186, 0.6423, 0.9354, 0.6479, 0.927, 0.6563, 0.9186, 0.6423, 0.9354, 0.5391, 0.927, 0.5474, 0.9186, 0.5307, 0.9354, 0.5977, 0.9354, 0.6005, 0.9465, 0.5921, 0.927, 0.6926, 0.9772, 0.6814, 0.98, 0.7037, 0.9689, 0.5837, 0.9772, 0.5726, 0.98, 0.5921, 0.9689, 0.7037, 0.9689, 0.7121, 0.9493, 0.7093, 0.9605, 0.6702, 0.98, 0.6563, 0.9772, 0.6814, 0.98, 0.7037, 0.9689, 0.7121, 0.9493, 0.7093, 0.9605, 0.7093, 0.9354, 0.7121, 0.9493, 0.7037, 0.927, 0.6395, 0.9493, 0.6423, 0.9354, 0.6423, 0.9605, 0.6926, 0.9772, 0.6814, 0.98, 0.7037, 0.9689, 0.3633, 0.9493, 0.3633, 0.9493, 0.3633, 0.9493, 0.3633, 0.9493])
me_zaxxon.materials.append(mat_zaxxonmarquee)
me_zaxxon.materials.append(mat_zaxxonmonitor)
me_zaxxon.materials.append(mat_zaxxonbezelglass)
me_zaxxon.materials.append(mat_zaxxonall)
me_zaxxon.use_remesh_fix_poles = True
me_zaxxon.use_remesh_preserve_attributes = False
me_zaxxon.update()

# ---- objects
ob_zaxxon = bpy.data.objects.new('zaxxon', me_zaxxon)

# ---- transforms, parenting, visibility, modifiers, constraints
ob_zaxxon.location = (-0.00115, -0.2369, 1.008)
ob_zaxxon.rotation_euler = (1.571, 0.0, 0.0)
_m = ob_zaxxon.modifiers.new('Auto Smooth', 'NODES')
_m.node_group = ng_auto_smooth
_gi = [s.identifier for s in ng_auto_smooth.interface.items_tree if s.item_type == 'SOCKET' and s.in_out == 'INPUT']
_m[_gi[1]] = 1.047  # Angle
_m = ob_zaxxon.modifiers.new('WeightedNormal', 'WEIGHTED_NORMAL')
_m.keep_sharp = True

# ---- collection membership
scene.collection.objects.link(ob_zaxxon)

# ---- scene / render settings (as saved in the file)
scene.frame_start = 1; scene.frame_end = 250; scene.frame_set(1)
scene.render.engine = 'BLENDER_EEVEE_NEXT'
scene.cycles.use_denoising = False
scene.cycles.samples = 128
scene.cycles.sampling_pattern = 'TABULATED_SOBOL'
scene.cycles.use_adaptive_sampling = False
scene.cycles.use_light_tree = False
scene.view_settings.view_transform = 'Filmic'
bpy.context.view_layer.update()

# ---- added for rendering (the .blend has no active camera and no usable light): camera, sun
cam_auto = bpy.data.cameras.new('AutoCamera')
cam_auto.lens = 50.0
cam_auto.sensor_width = 36.0
cam_auto.clip_end = 1000.0
ob_auto_camera = bpy.data.objects.new('AutoCamera', cam_auto)
scene.collection.objects.link(ob_auto_camera)
ob_auto_camera.location = (1.93932, -2.3467, 2.46001)
ob_auto_camera.rotation_euler = (1.09748, -7.21219e-08, 0.694738)
scene.camera = ob_auto_camera
light_auto_sun = bpy.data.lights.new('AutoSun', 'SUN')
light_auto_sun.energy = 3.0
light_auto_sun.angle = 0.0523599
ob_auto_sun = bpy.data.objects.new('AutoSun', light_auto_sun)
scene.collection.objects.link(ob_auto_sun)
ob_auto_sun.rotation_euler = (0.872665, 0.174533, 0.523599)
bpy.context.view_layer.update()
